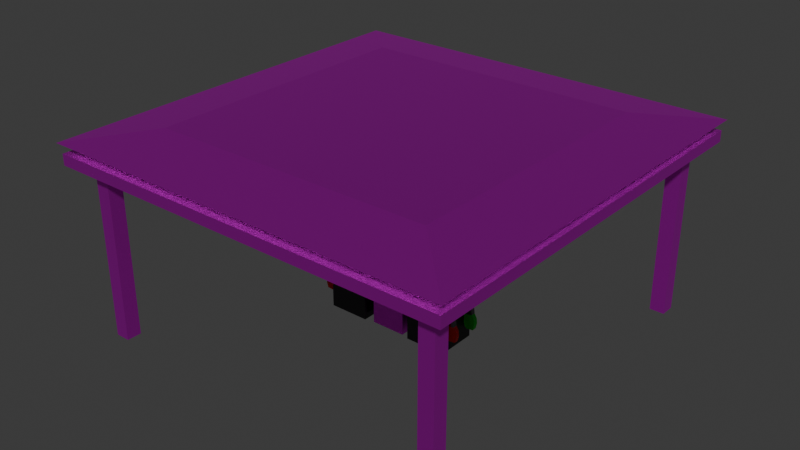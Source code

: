# Source: Gasolinera.blend  (saved by Blender 4.0.36; exported with 4.5.12 LTS)
import bpy
from mathutils import Matrix  # noqa: F401  (used for matrix-valued properties, if any)

bpy.ops.wm.read_factory_settings(use_empty=True)
scene = bpy.context.scene
scene.name = 'Scene'

# ---- collections
col_collection = bpy.data.collections.new('Collection'); scene.collection.children.link(col_collection)

# ---- images (referenced by path relative to the original .blend; pixels are not part of the script)
import os
ASSET_DIR = os.environ.get("B2B_ASSET_DIR", "")  # directory of the original .blend (textures are referenced by path, not embedded)
HERE = os.path.dirname(os.path.abspath(__file__))  # packed textures are extracted next to this script under _unpacked/

def load_image(name, relpath, width, height, colorspace="sRGB"):
    """Load a texture the original file referenced (path relative to the .blend, or extracted next to this script)."""
    p = next((c for c in (os.path.join(HERE, relpath), os.path.join(ASSET_DIR, relpath)) if relpath and os.path.exists(c)), "")
    if p:
        img = bpy.data.images.load(p, check_existing=True)
        img.name = name
    else:  # same state as the original file: an image datablock whose file is absent (Cycles renders it pink)
        img = bpy.data.images.new(name, width, height)
        img.source = "FILE"
        img.filepath = "//" + (relpath or name)
    img.colorspace_settings.name = colorspace
    return img
img_metal046a_1k_png_color_png = load_image('Metal046A_1K-PNG_Color.png', 'Metal046A_1K-PNG_Color.png', 1024, 1024, 'sRGB')

# ---- materials (node trees are filled in below, after node groups)
mat_base = bpy.data.materials.new('Base')
mat_base.use_transparent_shadow = False
mat_secundario = bpy.data.materials.new('Secundario')
mat_secundario.use_transparent_shadow = False
mat_premium = bpy.data.materials.new('Premium')
mat_premium.use_transparent_shadow = False
mat_magna = bpy.data.materials.new('Magna')
mat_magna.use_transparent_shadow = False
mat_dispensador = bpy.data.materials.new('Dispensador')
mat_dispensador.use_transparent_shadow = False
mat_m_quina = bpy.data.materials.new('Máquina')
mat_m_quina.use_transparent_shadow = False
mat_m_quina_oscura = bpy.data.materials.new('Máquina oscura')
mat_m_quina_oscura.use_transparent_shadow = False

# ---- material node trees
mat_base.use_nodes = True; mat_base.node_tree.nodes.clear()
_N = mat_base.node_tree.nodes; _L = mat_base.node_tree.links
n0 = _N.new('ShaderNodeOutputMaterial'); n0.name = 'Material'; n0.location = (300, 300)
n1 = _N.new('ShaderNodeBsdfPrincipled'); n1.name = 'BSDF Principista'; n1.location = (10, 300)
n1.inputs[1].default_value = 1.0
n1.inputs[3].default_value = 1.45
n2 = _N.new('ShaderNodeTexImage'); n2.name = 'Imagen'; n2.location = (-270, 260)
n2.image = img_metal046a_1k_png_color_png
n3 = _N.new('ShaderNodeMapping'); n3.name = 'Mapeo'; n3.location = (-450, 260)
n4 = _N.new('ShaderNodeTexCoord'); n4.name = 'Coordenadas de texturizado'; n4.location = (-630, 260)
_L.new(n1.outputs[0], n0.inputs[0])
_L.new(n2.outputs[0], n1.inputs[0])
_L.new(n3.outputs[0], n2.inputs[0])
_L.new(n4.outputs[2], n3.inputs[0])
n0.is_active_output = True
mat_secundario.use_nodes = True; mat_secundario.node_tree.nodes.clear()
_N = mat_secundario.node_tree.nodes; _L = mat_secundario.node_tree.links
n0 = _N.new('ShaderNodeOutputMaterial'); n0.name = 'Material'; n0.location = (300, 300)
n1 = _N.new('ShaderNodeBsdfPrincipled'); n1.name = 'BSDF Principista'; n1.location = (10, 300)
n1.inputs[1].default_value = 1.0
n1.inputs[3].default_value = 1.45
n2 = _N.new('ShaderNodeTexImage'); n2.name = 'Imagen'; n2.location = (-270, 260)
n2.image = img_metal046a_1k_png_color_png
n3 = _N.new('ShaderNodeMapping'); n3.name = 'Mapeo'; n3.location = (-450, 260)
n4 = _N.new('ShaderNodeTexCoord'); n4.name = 'Coordenadas de texturizado'; n4.location = (-630, 260)
_L.new(n1.outputs[0], n0.inputs[0])
_L.new(n2.outputs[0], n1.inputs[0])
_L.new(n3.outputs[0], n2.inputs[0])
_L.new(n4.outputs[2], n3.inputs[0])
n0.is_active_output = True
mat_premium.use_nodes = True; mat_premium.node_tree.nodes.clear()
_N = mat_premium.node_tree.nodes; _L = mat_premium.node_tree.links
n0 = _N.new('ShaderNodeBsdfPrincipled'); n0.name = 'BSDF Principista'; n0.location = (10, 300)
n0.inputs[0].default_value = (0.8002, 0.0, 0.00095, 1.0)
n0.inputs[3].default_value = 1.45
n1 = _N.new('ShaderNodeOutputMaterial'); n1.name = 'Material'; n1.location = (300, 300)
_L.new(n0.outputs[0], n1.inputs[0])
n1.is_active_output = True
mat_magna.use_nodes = True; mat_magna.node_tree.nodes.clear()
_N = mat_magna.node_tree.nodes; _L = mat_magna.node_tree.links
n0 = _N.new('ShaderNodeBsdfPrincipled'); n0.name = 'BSDF Principista'; n0.location = (10, 300)
n0.inputs[0].default_value = (0.0, 0.8003, 0.002756, 1.0)
n0.inputs[3].default_value = 1.45
n1 = _N.new('ShaderNodeOutputMaterial'); n1.name = 'Material'; n1.location = (300, 300)
_L.new(n0.outputs[0], n1.inputs[0])
n1.is_active_output = True
mat_dispensador.use_nodes = True; mat_dispensador.node_tree.nodes.clear()
_N = mat_dispensador.node_tree.nodes; _L = mat_dispensador.node_tree.links
n0 = _N.new('ShaderNodeBsdfPrincipled'); n0.name = 'BSDF Principista'; n0.location = (10, 300)
n0.inputs[0].default_value = (0.1652, 0.1652, 0.1652, 1.0)
n0.inputs[1].default_value = 0.5507
n0.inputs[3].default_value = 1.45
n1 = _N.new('ShaderNodeOutputMaterial'); n1.name = 'Material'; n1.location = (300, 300)
_L.new(n0.outputs[0], n1.inputs[0])
n1.is_active_output = True
mat_m_quina.use_nodes = True; mat_m_quina.node_tree.nodes.clear()
_N = mat_m_quina.node_tree.nodes; _L = mat_m_quina.node_tree.links
n0 = _N.new('ShaderNodeBsdfPrincipled'); n0.name = 'BSDF Principista'; n0.location = (10, 300)
n0.inputs[0].default_value = (0.06827, 0.06827, 0.06827, 1.0)
n0.inputs[1].default_value = 1.0
n0.inputs[3].default_value = 1.45
n1 = _N.new('ShaderNodeOutputMaterial'); n1.name = 'Material'; n1.location = (300, 300)
_L.new(n0.outputs[0], n1.inputs[0])
n1.is_active_output = True
mat_m_quina_oscura.use_nodes = True; mat_m_quina_oscura.node_tree.nodes.clear()
_N = mat_m_quina_oscura.node_tree.nodes; _L = mat_m_quina_oscura.node_tree.links
n0 = _N.new('ShaderNodeBsdfPrincipled'); n0.name = 'BSDF Principista'; n0.location = (10, 300)
n0.inputs[0].default_value = (0.0, 0.0, 0.0, 1.0)
n0.inputs[3].default_value = 1.45
n1 = _N.new('ShaderNodeOutputMaterial'); n1.name = 'Material'; n1.location = (300, 300)
_L.new(n0.outputs[0], n1.inputs[0])
n1.is_active_output = True

# ---- world
world_world = bpy.data.worlds.new('World'); scene.world = world_world
world_world.use_nodes = True; world_world.node_tree.nodes.clear()
_N = world_world.node_tree.nodes; _L = world_world.node_tree.links
n0 = _N.new('ShaderNodeOutputWorld'); n0.name = 'World Output'; n0.location = (300, 300)
n1 = _N.new('ShaderNodeBackground'); n1.name = 'Background'; n1.location = (10, 300)
n1.inputs[0].default_value = (0.05088, 0.05088, 0.05088, 1.0)
_L.new(n1.outputs[0], n0.inputs[0])
n0.is_active_output = True
world_world.color = (0.05088, 0.05088, 0.05088)
world_world.use_sun_shadow = False
world_world.sun_shadow_jitter_overblur = 0.0

# ---- meshes
me_cubo = bpy.data.meshes.new('Cubo')
me_cubo.from_pydata([(-0.9116, -0.9116, -1.0), (-0.9104, -0.9104, 1.0), (-0.9116, 0.9116, -1.0), (-0.9104, 0.9104, 1.0), (0.9116, -0.9116, -1.0), (0.9104, -0.9104, 1.0), (0.9116, 0.9116, -1.0), (0.9104, 0.9104, 1.0), (-1.0, -1.0, 1.0), (-1.0, 1.0, 1.0), (1.0, 1.0, 1.0), (1.0, -1.0, 1.0), (-1.014, -1.014, 2.824), (-1.014, 1.014, 2.824), (1.014, 1.014, 2.824), (1.014, -1.014, 2.824), (-0.6956, -0.6956, 4.703), (-0.6956, 0.6956, 4.703), (0.6956, 0.6956, 4.703), (0.6956, -0.6956, 4.703), (-0.9116, 0.8384, -1.0), (-1.0, 0.5, -1.0), (-1.0, 0.25, -1.0), (-1.0, 0.0, -1.0), (-1.0, -0.25, -1.0), (-1.0, -0.5, -1.0), (-0.9116, -0.8384, -1.0), (-1.0, -0.75, 1.0), (-1.0, -0.5, 1.0), (-1.0, -0.25, 1.0), (-1.0, 0.0, 1.0), (-1.0, 0.25, 1.0), (-1.0, 0.5, 1.0), (-1.0, 0.75, 1.0), (0.9116, -0.8384, -1.0), (1.0, -0.5, -1.0), (1.0, -0.25, -1.0), (1.0, 0.0, -1.0), (1.0, 0.25, -1.0), (1.0, 0.5, -1.0), (0.9116, 0.8384, -1.0), (1.0, 0.75, 1.0), (1.0, 0.5, 1.0), (1.0, 0.25, 1.0), (1.0, 0.0, 1.0), (1.0, -0.25, 1.0), (1.0, -0.5, 1.0), (1.0, -0.75, 1.0), (-0.9104, -0.6828, 1.0), (-0.9104, -0.4552, 1.0), (-0.9104, -0.2276, 1.0), (-0.9104, 0.0, 1.0), (-0.9104, 0.2276, 1.0), (-0.9104, 0.4552, 1.0), (-0.9104, 0.6828, 1.0), (0.9104, 0.6828, 1.0), (0.9104, 0.4552, 1.0), (0.9104, 0.2276, 1.0), (0.9104, 0.0, 1.0), (0.9104, -0.2276, 1.0), (0.9104, -0.4552, 1.0), (0.9104, -0.6828, 1.0), (-1.014, -0.7607, 2.824), (-1.014, -0.5072, 2.824), (-1.014, -0.2536, 2.824), (-1.014, 0.0, 2.824), (-1.014, 0.2536, 2.824), (-1.014, 0.5072, 2.824), (-1.014, 0.7607, 2.824), (1.014, 0.7607, 2.824), (1.014, 0.5072, 2.824), (1.014, 0.2536, 2.824), (1.014, 0.0, 2.824), (1.014, -0.2536, 2.824), (1.014, -0.5072, 2.824), (1.014, -0.7607, 2.824), (-0.6956, -0.5217, 4.703), (-0.6956, -0.3478, 4.703), (-0.6956, -0.1739, 4.703), (-0.6956, 0.0, 4.703), (-0.6956, 0.1739, 4.703), (-0.6956, 0.3478, 4.703), (-0.6956, 0.5217, 4.703), (0.6956, 0.5217, 4.703), (0.6956, 0.3478, 4.703), (0.6956, 0.1739, 4.703), (0.6956, 0.0, 4.703), (0.6956, -0.1739, 4.703), (0.6956, -0.3478, 4.703), (0.6956, -0.5217, 4.703), (0.8384, 0.9116, -1.0), (0.5, 1.0, -1.0), (0.25, 1.0, -1.0), (0.0, 1.0, -1.0), (-0.25, 1.0, -1.0), (-0.5, 1.0, -1.0), (-0.8384, 0.9116, -1.0), (-0.75, 1.0, 1.0), (-0.5, 1.0, 1.0), (-0.25, 1.0, 1.0), (0.0, 1.0, 1.0), (0.25, 1.0, 1.0), (0.5, 1.0, 1.0), (0.75, 1.0, 1.0), (-0.8384, -0.9116, -1.0), (-0.5, -1.0, -1.0), (-0.25, -1.0, -1.0), (0.0, -1.0, -1.0), (0.25, -1.0, -1.0), (0.5, -1.0, -1.0), (0.8384, -0.9116, -1.0), (0.75, -1.0, 1.0), (0.5, -1.0, 1.0), (0.25, -1.0, 1.0), (0.0, -1.0, 1.0), (-0.25, -1.0, 1.0), (-0.5, -1.0, 1.0), (-0.75, -1.0, 1.0), (-0.6828, 0.9104, 1.0), (-0.4552, 0.9104, 1.0), (-0.2276, 0.9104, 1.0), (0.0, 0.9104, 1.0), (0.2276, 0.9104, 1.0), (0.4552, 0.9104, 1.0), (0.6828, 0.9104, 1.0), (0.6828, -0.9104, 1.0), (0.4552, -0.9104, 1.0), (0.2276, -0.9104, 1.0), (0.0, -0.9104, 1.0), (-0.2276, -0.9104, 1.0), (-0.4552, -0.9104, 1.0), (-0.6828, -0.9104, 1.0), (-0.7607, 1.014, 2.824), (-0.5072, 1.014, 2.824), (-0.2536, 1.014, 2.824), (0.0, 1.014, 2.824), (0.2536, 1.014, 2.824), (0.5072, 1.014, 2.824), (0.7607, 1.014, 2.824), (0.7607, -1.014, 2.824), (0.5072, -1.014, 2.824), (0.2536, -1.014, 2.824), (0.0, -1.014, 2.824), (-0.2536, -1.014, 2.824), (-0.5072, -1.014, 2.824), (-0.7607, -1.014, 2.824), (-0.5217, 0.6956, 4.703), (-0.3478, 0.6956, 4.703), (-0.1739, 0.6956, 4.703), (0.0, 0.6956, 4.703), (0.1739, 0.6956, 4.703), (0.3478, 0.6956, 4.703), (0.5217, 0.6956, 4.703), (0.5217, -0.6956, 4.703), (0.3478, -0.6956, 4.703), (0.1739, -0.6956, 4.703), (0.0, -0.6956, 4.703), (-0.1739, -0.6956, 4.703), (-0.3478, -0.6956, 4.703), (-0.5217, -0.6956, 4.703), (-0.5217, 0.5217, 4.703), (-0.3478, 0.5217, 4.703), (-0.1739, 0.5217, 4.703), (0.0, 0.5217, 4.703), (0.1739, 0.5217, 4.703), (0.3478, 0.5217, 4.703), (0.5217, 0.5217, 4.703), (-0.5217, 0.3478, 4.703), (-0.3478, 0.3478, 4.703), (-0.1739, 0.3478, 4.703), (0.0, 0.3478, 4.703), (0.1739, 0.3478, 4.703), (0.3478, 0.3478, 4.703), (0.5217, 0.3478, 4.703), (-0.5217, 0.1739, 4.703), (-0.3478, 0.1739, 4.703), (-0.1739, 0.1739, 4.703), (0.0, 0.1739, 4.703), (0.1739, 0.1739, 4.703), (0.3478, 0.1739, 4.703), (0.5217, 0.1739, 4.703), (-0.5217, 0.0, 4.703), (-0.3478, 0.0, 4.703), (-0.1739, 0.0, 4.703), (0.0, 0.0, 4.703), (0.1739, 0.0, 4.703), (0.3478, 0.0, 4.703), (0.5217, 0.0, 4.703), (-0.5217, -0.1739, 4.703), (-0.3478, -0.1739, 4.703), (-0.1739, -0.1739, 4.703), (0.0, -0.1739, 4.703), (0.1739, -0.1739, 4.703), (0.3478, -0.1739, 4.703), (0.5217, -0.1739, 4.703), (-0.5217, -0.3478, 4.703), (-0.3478, -0.3478, 4.703), (-0.1739, -0.3478, 4.703), (0.0, -0.3478, 4.703), (0.1739, -0.3478, 4.703), (0.3478, -0.3478, 4.703), (0.5217, -0.3478, 4.703), (-0.5217, -0.5217, 4.703), (-0.3478, -0.5217, 4.703), (-0.1739, -0.5217, 4.703), (0.0, -0.5217, 4.703), (0.1739, -0.5217, 4.703), (0.3478, -0.5217, 4.703), (0.5217, -0.5217, 4.703), (0.8384, 0.8384, -1.0), (0.5, 0.75, -1.0), (0.25, 0.75, -1.0), (0.0, 0.75, -1.0), (-0.25, 0.75, -1.0), (-0.5, 0.75, -1.0), (-0.8384, 0.8384, -1.0), (0.75, 0.5, -1.0), (0.5, 0.5, -1.0), (0.25, 0.5, -1.0), (0.0, 0.5, -1.0), (-0.25, 0.5, -1.0), (-0.5, 0.5, -1.0), (-0.75, 0.5, -1.0), (0.75, 0.25, -1.0), (0.5, 0.25, -1.0), (0.08586, 0.08586, -1.0), (0.0, 0.08586, -1.0), (-0.08586, 0.08586, -1.0), (-0.5, 0.25, -1.0), (-0.75, 0.25, -1.0), (0.75, 0.0, -1.0), (0.5, 0.0, -1.0), (0.08586, 0.0, -1.0), (-0.25, 0.0, -1.0), (-0.5, 0.0, -1.0), (-0.75, 0.0, -1.0), (0.75, -0.25, -1.0), (0.5, -0.25, -1.0), (0.08586, -0.08586, -1.0), (0.0, -0.08586, -1.0), (-0.08586, -0.08586, -1.0), (-0.5, -0.25, -1.0), (-0.75, -0.25, -1.0), (0.75, -0.5, -1.0), (0.5, -0.5, -1.0), (0.25, -0.5, -1.0), (0.0, -0.5, -1.0), (-0.25, -0.5, -1.0), (-0.5, -0.5, -1.0), (-0.75, -0.5, -1.0), (0.8384, -0.8384, -1.0), (0.5, -0.75, -1.0), (0.25, -0.75, -1.0), (0.0, -0.75, -1.0), (-0.25, -0.75, -1.0), (-0.5, -0.75, -1.0), (-0.8384, -0.8384, -1.0), (-1.0, -0.75, -1.0), (-1.0, -1.0, -1.0), (-0.75, 1.0, -1.0), (-1.0, 1.0, -1.0), (1.0, 0.75, -1.0), (1.0, 1.0, -1.0), (0.75, -1.0, -1.0), (1.0, -1.0, -1.0), (-1.0, 0.75, -1.0), (1.0, -0.75, -1.0), (-0.75, 0.75, -1.0), (-0.75, -0.75, -1.0), (0.75, 1.0, -1.0), (-0.75, -1.0, -1.0), (0.75, 0.75, -1.0), (0.75, -0.75, -1.0), (-0.9116, -0.8384, -32.33), (-0.9116, -0.9116, -32.33), (-0.8384, 0.9116, -32.33), (-0.9116, 0.9116, -32.33), (0.9116, 0.8384, -32.33), (0.9116, 0.9116, -32.33), (0.8384, -0.9116, -32.33), (0.9116, -0.9116, -32.33), (-0.9116, 0.8384, -32.33), (0.9116, -0.8384, -32.33), (-0.8384, 0.8384, -32.33), (-0.8384, -0.8384, -32.33), (0.8384, 0.9116, -32.33), (-0.8384, -0.9116, -32.33), (0.8384, 0.8384, -32.33), (0.8384, -0.8384, -32.33), (0.25, 0.25, -1.0), (0.0, 0.25, -1.0), (-0.25, 0.25, -1.0), (0.25, -0.25, -1.0), (0.0, -0.25, -1.0), (-0.25, -0.25, -1.0), (-0.08586, 0.0, -1.0), (0.25, 0.0, -1.0), (0.08586, 0.0, -32.29), (0.0, 0.0, -32.29), (-0.08586, 0.0, -32.29), (0.0, -0.08586, -32.29), (0.0, 0.08586, -32.29), (0.08586, 0.08586, -32.29), (-0.08586, 0.08586, -32.29), (0.08586, -0.08586, -32.29), (-0.08586, -0.08586, -32.29), (0.326, -0.1, -32.16), (0.2836, -0.08883, -18.02), (0.126, -0.08464, -31.03), (0.126, -0.08464, -18.49), (0.326, 0.1, -32.16), (0.2836, 0.08883, -18.02), (0.126, 0.08464, -31.03), (0.126, 0.08464, -18.49), (0.3195, -0.08883, -21.69), (0.126, -0.08464, -22.36), (0.126, 0.08464, -22.36), (0.3195, 0.08883, -21.69), (0.326, -0.1, -22.36), (0.2771, -0.1, -17.35), (0.2771, 0.1, -17.35), (0.326, 0.1, -22.36), (0.2988, -0.08883, -21.97), (0.263, -0.08883, -18.3), (0.263, 0.08883, -18.3), (0.2988, 0.08883, -21.97), (0.126, -0.08464, -23.25), (0.126, -0.08464, -26.51), (0.126, 0.08464, -23.25), (0.126, 0.08464, -26.51), (0.326, 0.09195, -23.84), (0.326, 0.09195, -25.92), (0.326, -0.09195, -25.92), (0.326, -0.09195, -23.84), (0.126, 0.03333, -31.03), (0.126, -0.03333, -31.03), (0.126, -0.03333, -18.49), (0.126, 0.03333, -18.49), (0.326, -0.03333, -32.16), (0.326, 0.03333, -32.16), (0.2771, 0.03333, -17.35), (0.2771, -0.03333, -17.35), (0.326, 0.03333, -22.36), (0.326, -0.03333, -22.36), (0.2836, 0.02961, -18.02), (0.2836, -0.02961, -18.02), (0.3195, 0.02961, -21.69), (0.3195, -0.02961, -21.69), (0.263, 0.02961, -18.3), (0.263, -0.02961, -18.3), (0.2988, 0.02961, -21.97), (0.2988, -0.02961, -21.97), (0.326, 0.04138, -25.92), (0.326, -0.04138, -25.92), (0.326, 0.04138, -23.84), (0.326, -0.04138, -23.84), (0.326, 0.1, -23.25), (0.326, 0.1, -26.51), (0.326, -0.1, -26.51), (0.326, -0.1, -23.25), (0.326, -0.03333, -26.51), (0.326, -0.03333, -23.25), (0.326, 0.03333, -26.51), (0.326, 0.03333, -23.25), (0.313, 0.09195, -23.84), (0.313, 0.09195, -25.92), (0.313, -0.09195, -25.92), (0.313, -0.09195, -23.84), (0.313, -0.04138, -25.92), (0.313, -0.04138, -23.84), (0.313, 0.04138, -25.92), (0.313, 0.04138, -23.84), (0.126, -0.1, -26.51), (0.126, -0.1, -32.16), (0.126, -0.03333, -32.16), (0.126, 0.03333, -17.35), (0.126, 0.1, -17.35), (0.126, 0.1, -26.51), (0.126, 0.1, -32.16), (0.126, -0.1, -17.35), (0.126, -0.1, -22.36), (0.126, 0.1, -22.36), (0.126, -0.1, -23.25), (0.126, 0.1, -23.25), (0.126, 0.03333, -32.16), (0.126, -0.03333, -17.35), (0.1597, 0.03333, -22.36), (0.1597, 0.08464, -22.36), (0.1597, 0.03333, -26.51), (0.1597, 0.08464, -26.51), (0.1597, 0.03333, -23.25), (0.1597, 0.08464, -23.25), (0.1597, -0.08464, -22.36), (0.1597, -0.03333, -22.36), (0.1597, -0.08464, -26.51), (0.1597, -0.03333, -26.51), (0.1597, -0.08464, -23.25), (0.1597, -0.03333, -23.25), (0.1597, -0.03333, -31.03), (0.1597, 0.03333, -31.03), (0.1597, -0.03333, -18.49), (0.1597, 0.03333, -18.49), (0.1597, -0.08464, -31.03), (0.1597, 0.08464, -18.49), (0.1597, 0.08464, -31.03), (0.1597, -0.08464, -18.49), (0.3345, -0.08008, -29.45), (0.3203, -0.0787, -27.88), (0.3341, -0.05726, -29.44), (0.3199, -0.05588, -27.88), (0.3743, -0.07592, -29.65), (0.3664, -0.07629, -26.87), (0.3739, -0.0531, -29.64), (0.366, -0.05347, -26.87), (0.3613, -0.05332, -29.69), (0.3488, -0.05355, -29.74), (0.3428, -0.05468, -29.7), (0.3284, -0.05413, -27.01), (0.3409, -0.05391, -26.96), (0.3535, -0.05369, -26.91), (0.3432, -0.0775, -29.7), (0.3492, -0.07636, -29.74), (0.3617, -0.07614, -29.69), (0.3539, -0.07651, -26.92), (0.3413, -0.07673, -26.97), (0.3288, -0.07695, -27.01), (0.3511, -0.05382, -25.82), (0.3615, -0.05366, -25.55), (0.3619, -0.07648, -25.55), (0.3515, -0.07664, -25.82), (0.3392, -0.05409, -25.16), (0.3471, -0.05398, -24.8), (0.3475, -0.0768, -24.8), (0.3397, -0.07691, -25.17), (0.3169, -0.05454, -24.49), (0.3216, -0.05449, -24.06), (0.3221, -0.07731, -24.06), (0.3173, -0.07736, -24.49), (0.3293, -0.07965, -28.92), (0.3255, -0.07902, -28.42), (0.3251, -0.0562, -28.42), (0.3289, -0.05683, -28.91), (0.376, -0.05058, -27.74), (0.3787, -0.05046, -28.66), (0.3765, -0.0734, -27.74), (0.3791, -0.07328, -28.67), (0.3565, -0.07639, -27.84), (0.3591, -0.07627, -28.77), (0.344, -0.07661, -27.89), (0.3466, -0.07649, -28.82), (0.3314, -0.07683, -27.94), (0.3341, -0.07671, -28.87), (0.331, -0.05401, -27.94), (0.3337, -0.05389, -28.86), (0.3436, -0.05379, -27.89), (0.3462, -0.05367, -28.81), (0.3561, -0.05357, -27.84), (0.3587, -0.05345, -28.77), (0.3565, -0.07639, -27.84), (0.3591, -0.07627, -28.77), (0.344, -0.07661, -27.89), (0.3466, -0.07649, -28.82), (0.3345, 0.05277, -29.45), (0.3203, 0.05415, -27.88), (0.3341, 0.07559, -29.44), (0.3199, 0.07697, -27.88), (0.3743, 0.05692, -29.65), (0.3664, 0.05656, -26.87), (0.3739, 0.07974, -29.64), (0.366, 0.07938, -26.87), (0.3613, 0.07952, -29.69), (0.3488, 0.0793, -29.74), (0.3428, 0.07817, -29.7), (0.3284, 0.07872, -27.01), (0.3409, 0.07894, -26.96), (0.3535, 0.07916, -26.91), (0.3432, 0.05535, -29.7), (0.3492, 0.05648, -29.74), (0.3617, 0.0567, -29.69), (0.3539, 0.05634, -26.92), (0.3413, 0.05612, -26.97), (0.3288, 0.0559, -27.01), (0.3511, 0.07903, -25.82), (0.3615, 0.07919, -25.55), (0.3619, 0.05637, -25.55), (0.3515, 0.05621, -25.82), (0.3392, 0.07876, -25.16), (0.3471, 0.07887, -24.8), (0.3475, 0.05605, -24.8), (0.3397, 0.05594, -25.17), (0.3169, 0.0783, -24.49), (0.3216, 0.07836, -24.06), (0.3221, 0.05554, -24.06), (0.3173, 0.05549, -24.49), (0.3293, 0.0532, -28.92), (0.3255, 0.05382, -28.42), (0.3251, 0.07664, -28.42), (0.3289, 0.07602, -28.91), (0.376, 0.08227, -27.74), (0.3787, 0.08239, -28.66), (0.3765, 0.05945, -27.74), (0.3791, 0.05957, -28.67), (0.3565, 0.05646, -27.84), (0.3591, 0.05658, -28.77), (0.344, 0.05624, -27.89), (0.3466, 0.05636, -28.82), (0.3314, 0.05602, -27.94), (0.3341, 0.05614, -28.87), (0.331, 0.07884, -27.94), (0.3337, 0.07896, -28.86), (0.3436, 0.07906, -27.89), (0.3462, 0.07918, -28.81), (0.3561, 0.07928, -27.84), (0.3587, 0.0794, -28.77), (0.3565, 0.05646, -27.84), (0.3591, 0.05658, -28.77), (0.344, 0.05624, -27.89), (0.3466, 0.05636, -28.82), (-0.3271, 0.1, -32.16), (-0.2847, 0.08883, -18.02), (-0.1271, 0.08464, -31.03), (-0.1271, 0.08464, -18.49), (-0.3271, -0.1, -32.16), (-0.2847, -0.08883, -18.02), (-0.1271, -0.08464, -31.03), (-0.1271, -0.08464, -18.49), (-0.3206, 0.08883, -21.69), (-0.1271, 0.08464, -22.36), (-0.1271, -0.08464, -22.36), (-0.3206, -0.08883, -21.69), (-0.3271, 0.1, -22.36), (-0.2782, 0.1, -17.35), (-0.2782, -0.1, -17.35), (-0.3271, -0.1, -22.36), (-0.2999, 0.08883, -21.97), (-0.2641, 0.08883, -18.3), (-0.2641, -0.08883, -18.3), (-0.2999, -0.08883, -21.97), (-0.1271, 0.08464, -23.25), (-0.1271, 0.08464, -26.51), (-0.1271, -0.08464, -23.25), (-0.1271, -0.08464, -26.51), (-0.3271, -0.09195, -23.84), (-0.3271, -0.09195, -25.92), (-0.3271, 0.09195, -25.92), (-0.3271, 0.09195, -23.84), (-0.1271, -0.03333, -31.03), (-0.1271, 0.03333, -31.03), (-0.1271, 0.03333, -18.49), (-0.1271, -0.03333, -18.49), (-0.3271, 0.03333, -32.16), (-0.3271, -0.03333, -32.16), (-0.2782, -0.03333, -17.35), (-0.2782, 0.03333, -17.35), (-0.3271, -0.03333, -22.36), (-0.3271, 0.03333, -22.36), (-0.2847, -0.02961, -18.02), (-0.2847, 0.02961, -18.02), (-0.3206, -0.02961, -21.69), (-0.3206, 0.02961, -21.69), (-0.2641, -0.02961, -18.3), (-0.2641, 0.02961, -18.3), (-0.2999, -0.02961, -21.97), (-0.2999, 0.02961, -21.97), (-0.3271, -0.04138, -25.92), (-0.3271, 0.04138, -25.92), (-0.3271, -0.04138, -23.84), (-0.3271, 0.04138, -23.84), (-0.3271, -0.1, -23.25), (-0.3271, -0.1, -26.51), (-0.3271, 0.1, -26.51), (-0.3271, 0.1, -23.25), (-0.3271, 0.03333, -26.51), (-0.3271, 0.03333, -23.25), (-0.3271, -0.03333, -26.51), (-0.3271, -0.03333, -23.25), (-0.3141, -0.09195, -23.84), (-0.3141, -0.09195, -25.92), (-0.3141, 0.09195, -25.92), (-0.3141, 0.09195, -23.84), (-0.3141, 0.04138, -25.92), (-0.3141, 0.04138, -23.84), (-0.3141, -0.04138, -25.92), (-0.3141, -0.04138, -23.84), (-0.1271, 0.1, -26.51), (-0.1271, 0.1, -32.16), (-0.1271, 0.03333, -32.16), (-0.1271, -0.03333, -17.35), (-0.1271, -0.1, -17.35), (-0.1271, -0.1, -26.51), (-0.1271, -0.1, -32.16), (-0.1271, 0.1, -17.35), (-0.1271, 0.1, -22.36), (-0.1271, -0.1, -22.36), (-0.1271, 0.1, -23.25), (-0.1271, -0.1, -23.25), (-0.1271, -0.03333, -32.16), (-0.1271, 0.03333, -17.35), (-0.1608, -0.03333, -22.36), (-0.1608, -0.08464, -22.36), (-0.1608, -0.03333, -26.51), (-0.1608, -0.08464, -26.51), (-0.1608, -0.03333, -23.25), (-0.1608, -0.08464, -23.25), (-0.1608, 0.08464, -22.36), (-0.1608, 0.03333, -22.36), (-0.1608, 0.08464, -26.51), (-0.1608, 0.03333, -26.51), (-0.1608, 0.08464, -23.25), (-0.1608, 0.03333, -23.25), (-0.1608, 0.03333, -31.03), (-0.1608, -0.03333, -31.03), (-0.1608, 0.03333, -18.49), (-0.1608, -0.03333, -18.49), (-0.1608, 0.08464, -31.03), (-0.1608, -0.08464, -18.49), (-0.1608, -0.08464, -31.03), (-0.1608, 0.08464, -18.49), (-0.3394, 0.08358, -29.45), (-0.3252, 0.08196, -27.88), (-0.3394, 0.06076, -29.44), (-0.3252, 0.05914, -27.88), (-0.3792, 0.08013, -29.65), (-0.3714, 0.08036, -26.87), (-0.3792, 0.05731, -29.64), (-0.3714, 0.05754, -26.87), (-0.3667, 0.05731, -29.69), (-0.3542, 0.05731, -29.74), (-0.3481, 0.05834, -29.7), (-0.3338, 0.05754, -27.01), (-0.3463, 0.05754, -26.96), (-0.3588, 0.05754, -26.91), (-0.3481, 0.08116, -29.7), (-0.3542, 0.08013, -29.74), (-0.3667, 0.08013, -29.69), (-0.3588, 0.08036, -26.92), (-0.3463, 0.08036, -26.97), (-0.3338, 0.08036, -27.01), (-0.3565, 0.05763, -25.82), (-0.3669, 0.05764, -25.55), (-0.3669, 0.08047, -25.55), (-0.3565, 0.08045, -25.82), (-0.3446, 0.05768, -25.16), (-0.3525, 0.05771, -24.8), (-0.3525, 0.08053, -24.8), (-0.3446, 0.08051, -25.17), (-0.3222, 0.05775, -24.49), (-0.327, 0.05778, -24.06), (-0.327, 0.0806, -24.06), (-0.3222, 0.08057, -24.49), (-0.3342, 0.08306, -28.92), (-0.3304, 0.08237, -28.42), (-0.3304, 0.05955, -28.42), (-0.3342, 0.06024, -28.91), (-0.3815, 0.05482, -27.74), (-0.3841, 0.05475, -28.66), (-0.3815, 0.07765, -27.74), (-0.3841, 0.07757, -28.67), (-0.3615, 0.08028, -27.84), (-0.3641, 0.08021, -28.77), (-0.3489, 0.08028, -27.89), (-0.3516, 0.08021, -28.82), (-0.3364, 0.08028, -27.94), (-0.339, 0.08021, -28.87), (-0.3364, 0.05746, -27.94), (-0.339, 0.05738, -28.86), (-0.3489, 0.05746, -27.89), (-0.3516, 0.05738, -28.81), (-0.3615, 0.05746, -27.84), (-0.3641, 0.05738, -28.77), (-0.3615, 0.08028, -27.84), (-0.3641, 0.08021, -28.77), (-0.3489, 0.08028, -27.89), (-0.3516, 0.08021, -28.82), (-0.3417, -0.04924, -29.45), (-0.3276, -0.05087, -27.88), (-0.3417, -0.07207, -29.44), (-0.3276, -0.07369, -27.88), (-0.3816, -0.0527, -29.65), (-0.3737, -0.05247, -26.87), (-0.3816, -0.07552, -29.64), (-0.3737, -0.07529, -26.87), (-0.369, -0.07552, -29.69), (-0.3565, -0.07552, -29.74), (-0.3505, -0.07449, -29.7), (-0.3361, -0.07529, -27.01), (-0.3486, -0.07529, -26.96), (-0.3612, -0.07529, -26.91), (-0.3505, -0.05167, -29.7), (-0.3565, -0.0527, -29.74), (-0.369, -0.0527, -29.69), (-0.3612, -0.05247, -26.92), (-0.3486, -0.05247, -26.97), (-0.3361, -0.05247, -27.01), (-0.3588, -0.0752, -25.82), (-0.3692, -0.07518, -25.55), (-0.3692, -0.05236, -25.55), (-0.3588, -0.05238, -25.82), (-0.3469, -0.07514, -25.16), (-0.3548, -0.07512, -24.8), (-0.3548, -0.05229, -24.8), (-0.3469, -0.05232, -25.17), (-0.3246, -0.07508, -24.49), (-0.3293, -0.07505, -24.06), (-0.3293, -0.05223, -24.06), (-0.3246, -0.05226, -24.49), (-0.3365, -0.04977, -28.92), (-0.3327, -0.05045, -28.42), (-0.3327, -0.07328, -28.42), (-0.3365, -0.07259, -28.91), (-0.3838, -0.078, -27.74), (-0.3864, -0.07808, -28.66), (-0.3838, -0.05518, -27.74), (-0.3864, -0.05526, -28.67), (-0.3638, -0.05254, -27.84), (-0.3664, -0.05262, -28.77), (-0.3513, -0.05254, -27.89), (-0.3539, -0.05262, -28.82), (-0.3387, -0.05254, -27.94), (-0.3414, -0.05262, -28.87), (-0.3387, -0.07537, -27.94), (-0.3414, -0.07544, -28.86), (-0.3513, -0.07537, -27.89), (-0.3539, -0.07544, -28.81), (-0.3638, -0.07537, -27.84), (-0.3664, -0.07544, -28.77), (-0.3638, -0.05254, -27.84), (-0.3664, -0.05262, -28.77), (-0.3513, -0.05254, -27.89), (-0.3539, -0.05262, -28.82)], [], [(265, 33, 9, 260), (269, 103, 10, 262), (266, 47, 11, 264), (270, 117, 8, 258), (215, 20, 281, 283), (55, 7, 14, 69), (54, 3, 9, 33), (124, 7, 10, 103), (61, 5, 11, 47), (131, 1, 8, 117), (62, 12, 16, 76), (48, 1, 12, 62), (125, 5, 15, 139), (118, 3, 13, 132), (202, 76, 16, 159), (139, 15, 19, 153), (132, 13, 17, 146), (69, 14, 18, 83), (15, 75, 89, 19), (75, 74, 88, 89), (74, 73, 87, 88), (73, 72, 86, 87), (72, 71, 85, 86), (71, 70, 84, 85), (70, 69, 83, 84), (146, 17, 82, 160), (160, 82, 81, 167), (167, 81, 80, 174), (174, 80, 79, 181), (181, 79, 78, 188), (188, 78, 77, 195), (195, 77, 76, 202), (3, 54, 68, 13), (54, 53, 67, 68), (53, 52, 66, 67), (52, 51, 65, 66), (51, 50, 64, 65), (50, 49, 63, 64), (49, 48, 62, 63), (13, 68, 82, 17), (68, 67, 81, 82), (67, 66, 80, 81), (66, 65, 79, 80), (65, 64, 78, 79), (64, 63, 77, 78), (63, 62, 76, 77), (7, 55, 41, 10), (55, 56, 42, 41), (56, 57, 43, 42), (57, 58, 44, 43), (58, 59, 45, 44), (59, 60, 46, 45), (60, 61, 47, 46), (1, 48, 27, 8), (48, 49, 28, 27), (49, 50, 29, 28), (50, 51, 30, 29), (51, 52, 31, 30), (52, 53, 32, 31), (53, 54, 33, 32), (5, 61, 75, 15), (61, 60, 74, 75), (60, 59, 73, 74), (59, 58, 72, 73), (58, 57, 71, 72), (57, 56, 70, 71), (56, 55, 69, 70), (209, 90, 285, 287), (271, 261, 39, 216), (216, 39, 38, 223), (223, 38, 37, 230), (230, 37, 36, 236), (236, 36, 35, 243), (243, 35, 266, 272), (262, 10, 41, 261), (261, 41, 42, 39), (39, 42, 43, 38), (38, 43, 44, 37), (37, 44, 45, 36), (36, 45, 46, 35), (35, 46, 47, 266), (258, 8, 27, 257), (257, 27, 28, 25), (25, 28, 29, 24), (24, 29, 30, 23), (23, 30, 31, 22), (22, 31, 32, 21), (21, 32, 33, 265), (25, 249, 268, 257), (249, 248, 255, 268), (248, 247, 254, 255), (247, 246, 253, 254), (246, 245, 252, 253), (245, 244, 251, 252), (244, 243, 272, 251), (24, 242, 249, 25), (242, 241, 248, 249), (241, 294, 247, 248), (294, 293, 246, 247), (293, 292, 245, 246), (292, 237, 244, 245), (237, 236, 243, 244), (23, 235, 242, 24), (235, 234, 241, 242), (234, 233, 294, 241), (226, 225, 302, 301), (238, 239, 300, 304), (296, 231, 237, 292), (231, 230, 236, 237), (22, 229, 235, 23), (229, 228, 234, 235), (228, 291, 233, 234), (240, 295, 299, 305), (295, 227, 303, 299), (289, 224, 231, 296), (224, 223, 230, 231), (21, 222, 229, 22), (222, 221, 228, 229), (221, 220, 291, 228), (220, 219, 290, 291), (219, 218, 289, 290), (218, 217, 224, 289), (217, 216, 223, 224), (265, 267, 222, 21), (267, 214, 221, 222), (214, 213, 220, 221), (213, 212, 219, 220), (212, 211, 218, 219), (211, 210, 217, 218), (210, 271, 216, 217), (34, 4, 280, 282), (259, 95, 214, 267), (95, 94, 213, 214), (94, 93, 212, 213), (93, 92, 211, 212), (92, 91, 210, 211), (91, 269, 271, 210), (88, 201, 208, 89), (201, 200, 207, 208), (200, 199, 206, 207), (199, 198, 205, 206), (198, 197, 204, 205), (197, 196, 203, 204), (196, 195, 202, 203), (87, 194, 201, 88), (194, 193, 200, 201), (193, 192, 199, 200), (192, 191, 198, 199), (191, 190, 197, 198), (190, 189, 196, 197), (189, 188, 195, 196), (86, 187, 194, 87), (187, 186, 193, 194), (186, 185, 192, 193), (185, 184, 191, 192), (184, 183, 190, 191), (183, 182, 189, 190), (182, 181, 188, 189), (85, 180, 187, 86), (180, 179, 186, 187), (179, 178, 185, 186), (178, 177, 184, 185), (177, 176, 183, 184), (176, 175, 182, 183), (175, 174, 181, 182), (84, 173, 180, 85), (173, 172, 179, 180), (172, 171, 178, 179), (171, 170, 177, 178), (170, 169, 176, 177), (169, 168, 175, 176), (168, 167, 174, 175), (83, 166, 173, 84), (166, 165, 172, 173), (165, 164, 171, 172), (164, 163, 170, 171), (163, 162, 169, 170), (162, 161, 168, 169), (161, 160, 167, 168), (18, 152, 166, 83), (152, 151, 165, 166), (151, 150, 164, 165), (150, 149, 163, 164), (149, 148, 162, 163), (148, 147, 161, 162), (147, 146, 160, 161), (14, 138, 152, 18), (138, 137, 151, 152), (137, 136, 150, 151), (136, 135, 149, 150), (135, 134, 148, 149), (134, 133, 147, 148), (133, 132, 146, 147), (12, 145, 159, 16), (145, 144, 158, 159), (144, 143, 157, 158), (143, 142, 156, 157), (142, 141, 155, 156), (141, 140, 154, 155), (140, 139, 153, 154), (89, 208, 153, 19), (208, 207, 154, 153), (207, 206, 155, 154), (206, 205, 156, 155), (205, 204, 157, 156), (204, 203, 158, 157), (203, 202, 159, 158), (7, 124, 138, 14), (124, 123, 137, 138), (123, 122, 136, 137), (122, 121, 135, 136), (121, 120, 134, 135), (120, 119, 133, 134), (119, 118, 132, 133), (1, 131, 145, 12), (131, 130, 144, 145), (130, 129, 143, 144), (129, 128, 142, 143), (128, 127, 141, 142), (127, 126, 140, 141), (126, 125, 139, 140), (5, 125, 111, 11), (125, 126, 112, 111), (126, 127, 113, 112), (127, 128, 114, 113), (128, 129, 115, 114), (129, 130, 116, 115), (130, 131, 117, 116), (3, 118, 97, 9), (118, 119, 98, 97), (119, 120, 99, 98), (120, 121, 100, 99), (121, 122, 101, 100), (122, 123, 102, 101), (123, 124, 103, 102), (96, 215, 283, 275), (268, 255, 105, 270), (255, 254, 106, 105), (254, 253, 107, 106), (253, 252, 108, 107), (252, 251, 109, 108), (251, 272, 263, 109), (264, 11, 111, 263), (263, 111, 112, 109), (109, 112, 113, 108), (108, 113, 114, 107), (107, 114, 115, 106), (106, 115, 116, 105), (105, 116, 117, 270), (260, 9, 97, 259), (259, 97, 98, 95), (95, 98, 99, 94), (94, 99, 100, 93), (93, 100, 101, 92), (92, 101, 102, 91), (91, 102, 103, 269), (26, 0, 258, 257), (96, 2, 260, 259), (40, 6, 262, 261), (110, 4, 264, 263), (2, 20, 265, 260), (4, 34, 266, 264), (20, 215, 267, 265), (256, 26, 257, 268), (6, 90, 269, 262), (0, 104, 270, 258), (209, 40, 261, 271), (34, 250, 272, 266), (215, 96, 259, 267), (90, 209, 271, 269), (104, 256, 268, 270), (250, 110, 263, 272), (288, 282, 280, 279), (285, 278, 277, 287), (276, 275, 283, 281), (273, 284, 286, 274), (256, 104, 286, 284), (26, 256, 284, 273), (0, 26, 273, 274), (110, 250, 288, 279), (90, 6, 278, 285), (2, 96, 275, 276), (104, 0, 274, 286), (6, 40, 277, 278), (40, 209, 287, 277), (4, 110, 279, 280), (250, 34, 282, 288), (20, 2, 276, 281), (225, 226, 290, 289), (226, 227, 291, 290), (239, 238, 292, 293), (240, 239, 293, 294), (295, 240, 294, 233), (238, 232, 296, 292), (227, 295, 233, 291), (232, 225, 289, 296), (299, 298, 300, 305), (298, 297, 304, 300), (303, 301, 298, 299), (301, 302, 297, 298), (225, 232, 297, 302), (232, 238, 304, 297), (239, 240, 305, 300), (227, 226, 301, 303), (318, 319, 379, 380), (315, 309, 405, 392), (381, 376, 320, 321), (346, 317, 325, 350), (384, 378, 310, 339), (385, 379, 319, 341), (361, 343, 318, 359), (383, 381, 321, 356), (334, 335, 398, 399), (359, 318, 380, 382), (314, 307, 319, 318), (344, 311, 320, 340), (311, 317, 321, 320), (347, 314, 318, 343), (351, 349, 323, 322), (345, 307, 323, 349), (317, 311, 324, 325), (307, 314, 322, 323), (306, 358, 372, 373), (358, 359, 382, 372), (329, 312, 404, 389), (312, 334, 399, 404), (378, 377, 357, 310), (377, 383, 356, 357), (338, 360, 358, 306), (332, 353, 368, 366), (352, 331, 365, 370), (362, 363, 361, 360), (310, 357, 362, 339), (339, 362, 360, 338), (337, 313, 403, 401), (328, 329, 389, 391), (335, 308, 402, 398), (316, 328, 391, 387), (311, 344, 348, 324), (344, 345, 349, 348), (325, 324, 348, 350), (350, 348, 349, 351), (317, 346, 342, 321), (346, 347, 343, 342), (307, 345, 341, 319), (345, 344, 340, 341), (308, 327, 394, 402), (327, 326, 396, 394), (356, 321, 342, 363), (363, 342, 343, 361), (376, 375, 340, 320), (375, 385, 341, 340), (373, 374, 338, 306), (374, 384, 339, 338), (314, 347, 351, 322), (347, 346, 350, 351), (326, 315, 392, 396), (336, 337, 401, 400), (330, 331, 357, 356), (332, 333, 359, 358), (353, 332, 358, 360), (333, 355, 361, 359), (331, 352, 362, 357), (354, 330, 356, 363), (352, 354, 363, 362), (355, 353, 360, 361), (368, 369, 367, 366), (365, 364, 371, 370), (331, 330, 364, 365), (353, 355, 369, 368), (330, 354, 371, 364), (355, 333, 367, 369), (333, 332, 366, 367), (354, 352, 370, 371), (327, 308, 373, 372), (308, 335, 374, 373), (313, 337, 375, 376), (312, 329, 377, 378), (309, 315, 380, 379), (316, 313, 376, 381), (315, 326, 382, 380), (326, 327, 372, 382), (328, 316, 381, 383), (329, 328, 383, 377), (334, 312, 378, 384), (335, 334, 384, 374), (336, 309, 379, 385), (337, 336, 385, 375), (386, 401, 403, 387), (390, 386, 387, 391), (399, 388, 389, 404), (388, 390, 391, 389), (394, 396, 397, 395), (395, 397, 390, 388), (402, 394, 395, 398), (398, 395, 388, 399), (396, 392, 393, 397), (397, 393, 386, 390), (392, 405, 400, 393), (393, 400, 401, 386), (309, 336, 400, 405), (313, 316, 387, 403), (439, 407, 409, 440), (456, 419, 413, 442), (442, 413, 411, 444), (450, 425, 407, 439), (414, 412, 410, 422), (417, 409, 407, 425), (413, 419, 426, 427), (419, 418, 424, 423), (418, 417, 425, 424), (408, 416, 420, 406), (416, 415, 421, 420), (415, 414, 422, 421), (444, 411, 423, 446), (446, 423, 424, 448), (448, 424, 425, 450), (440, 409, 417, 452), (452, 417, 418, 454), (454, 418, 419, 456), (429, 428, 432, 433), (423, 411, 428, 429), (411, 413, 427, 428), (419, 423, 429, 426), (430, 433, 437, 434), (427, 426, 430, 431), (426, 429, 433, 430), (428, 427, 431, 432), (435, 434, 437, 436), (432, 431, 435, 436), (433, 432, 436, 437), (431, 430, 434, 435), (415, 455, 457, 414), (455, 454, 456, 457), (416, 453, 455, 415), (453, 452, 454, 455), (408, 441, 453, 416), (441, 440, 452, 453), (421, 449, 451, 420), (449, 448, 450, 451), (422, 447, 449, 421), (448, 449, 461, 460), (410, 445, 447, 422), (445, 444, 446, 447), (420, 451, 438, 406), (451, 450, 439, 438), (412, 443, 445, 410), (443, 442, 444, 445), (414, 457, 443, 412), (457, 456, 442, 443), (406, 438, 441, 408), (438, 439, 440, 441), (459, 458, 460, 461), (447, 446, 458, 459), (446, 448, 460, 458), (449, 447, 459, 461), (495, 463, 465, 496), (512, 475, 469, 498), (498, 469, 467, 500), (506, 481, 463, 495), (470, 468, 466, 478), (473, 465, 463, 481), (469, 475, 482, 483), (475, 474, 480, 479), (474, 473, 481, 480), (464, 472, 476, 462), (472, 471, 477, 476), (471, 470, 478, 477), (500, 467, 479, 502), (502, 479, 480, 504), (504, 480, 481, 506), (496, 465, 473, 508), (508, 473, 474, 510), (510, 474, 475, 512), (485, 484, 488, 489), (479, 467, 484, 485), (467, 469, 483, 484), (475, 479, 485, 482), (486, 489, 493, 490), (483, 482, 486, 487), (482, 485, 489, 486), (484, 483, 487, 488), (491, 490, 493, 492), (488, 487, 491, 492), (489, 488, 492, 493), (487, 486, 490, 491), (471, 511, 513, 470), (511, 510, 512, 513), (472, 509, 511, 471), (509, 508, 510, 511), (464, 497, 509, 472), (497, 496, 508, 509), (477, 505, 507, 476), (505, 504, 506, 507), (478, 503, 505, 477), (504, 505, 517, 516), (466, 501, 503, 478), (501, 500, 502, 503), (476, 507, 494, 462), (507, 506, 495, 494), (468, 499, 501, 466), (499, 498, 500, 501), (470, 513, 499, 468), (513, 512, 498, 499), (462, 494, 497, 464), (494, 495, 496, 497), (515, 514, 516, 517), (503, 502, 514, 515), (502, 504, 516, 514), (505, 503, 515, 517), (530, 531, 591, 592), (527, 521, 617, 604), (593, 588, 532, 533), (558, 529, 537, 562), (596, 590, 522, 551), (597, 591, 531, 553), (573, 555, 530, 571), (595, 593, 533, 568), (546, 547, 610, 611), (571, 530, 592, 594), (526, 519, 531, 530), (556, 523, 532, 552), (523, 529, 533, 532), (559, 526, 530, 555), (563, 561, 535, 534), (557, 519, 535, 561), (529, 523, 536, 537), (519, 526, 534, 535), (518, 570, 584, 585), (570, 571, 594, 584), (541, 524, 616, 601), (524, 546, 611, 616), (590, 589, 569, 522), (589, 595, 568, 569), (550, 572, 570, 518), (544, 565, 580, 578), (564, 543, 577, 582), (574, 575, 573, 572), (522, 569, 574, 551), (551, 574, 572, 550), (549, 525, 615, 613), (540, 541, 601, 603), (547, 520, 614, 610), (528, 540, 603, 599), (523, 556, 560, 536), (556, 557, 561, 560), (537, 536, 560, 562), (562, 560, 561, 563), (529, 558, 554, 533), (558, 559, 555, 554), (519, 557, 553, 531), (557, 556, 552, 553), (520, 539, 606, 614), (539, 538, 608, 606), (568, 533, 554, 575), (575, 554, 555, 573), (588, 587, 552, 532), (587, 597, 553, 552), (585, 586, 550, 518), (586, 596, 551, 550), (526, 559, 563, 534), (559, 558, 562, 563), (538, 527, 604, 608), (548, 549, 613, 612), (542, 543, 569, 568), (544, 545, 571, 570), (565, 544, 570, 572), (545, 567, 573, 571), (543, 564, 574, 569), (566, 542, 568, 575), (564, 566, 575, 574), (567, 565, 572, 573), (580, 581, 579, 578), (577, 576, 583, 582), (543, 542, 576, 577), (565, 567, 581, 580), (542, 566, 583, 576), (567, 545, 579, 581), (545, 544, 578, 579), (566, 564, 582, 583), (539, 520, 585, 584), (520, 547, 586, 585), (525, 549, 587, 588), (524, 541, 589, 590), (521, 527, 592, 591), (528, 525, 588, 593), (527, 538, 594, 592), (538, 539, 584, 594), (540, 528, 593, 595), (541, 540, 595, 589), (546, 524, 590, 596), (547, 546, 596, 586), (548, 521, 591, 597), (549, 548, 597, 587), (598, 613, 615, 599), (602, 598, 599, 603), (611, 600, 601, 616), (600, 602, 603, 601), (606, 608, 609, 607), (607, 609, 602, 600), (614, 606, 607, 610), (610, 607, 600, 611), (608, 604, 605, 609), (609, 605, 598, 602), (604, 617, 612, 605), (605, 612, 613, 598), (521, 548, 612, 617), (525, 528, 599, 615), (651, 619, 621, 652), (668, 631, 625, 654), (654, 625, 623, 656), (662, 637, 619, 651), (626, 624, 622, 634), (629, 621, 619, 637), (625, 631, 638, 639), (631, 630, 636, 635), (630, 629, 637, 636), (620, 628, 632, 618), (628, 627, 633, 632), (627, 626, 634, 633), (656, 623, 635, 658), (658, 635, 636, 660), (660, 636, 637, 662), (652, 621, 629, 664), (664, 629, 630, 666), (666, 630, 631, 668), (641, 640, 644, 645), (635, 623, 640, 641), (623, 625, 639, 640), (631, 635, 641, 638), (642, 645, 649, 646), (639, 638, 642, 643), (638, 641, 645, 642), (640, 639, 643, 644), (647, 646, 649, 648), (644, 643, 647, 648), (645, 644, 648, 649), (643, 642, 646, 647), (627, 667, 669, 626), (667, 666, 668, 669), (628, 665, 667, 627), (665, 664, 666, 667), (620, 653, 665, 628), (653, 652, 664, 665), (633, 661, 663, 632), (661, 660, 662, 663), (634, 659, 661, 633), (660, 661, 673, 672), (622, 657, 659, 634), (657, 656, 658, 659), (632, 663, 650, 618), (663, 662, 651, 650), (624, 655, 657, 622), (655, 654, 656, 657), (626, 669, 655, 624), (669, 668, 654, 655), (618, 650, 653, 620), (650, 651, 652, 653), (671, 670, 672, 673), (659, 658, 670, 671), (658, 660, 672, 670), (661, 659, 671, 673), (707, 675, 677, 708), (724, 687, 681, 710), (710, 681, 679, 712), (718, 693, 675, 707), (682, 680, 678, 690), (685, 677, 675, 693), (681, 687, 694, 695), (687, 686, 692, 691), (686, 685, 693, 692), (676, 684, 688, 674), (684, 683, 689, 688), (683, 682, 690, 689), (712, 679, 691, 714), (714, 691, 692, 716), (716, 692, 693, 718), (708, 677, 685, 720), (720, 685, 686, 722), (722, 686, 687, 724), (697, 696, 700, 701), (691, 679, 696, 697), (679, 681, 695, 696), (687, 691, 697, 694), (698, 701, 705, 702), (695, 694, 698, 699), (694, 697, 701, 698), (696, 695, 699, 700), (703, 702, 705, 704), (700, 699, 703, 704), (701, 700, 704, 705), (699, 698, 702, 703), (683, 723, 725, 682), (723, 722, 724, 725), (684, 721, 723, 683), (721, 720, 722, 723), (676, 709, 721, 684), (709, 708, 720, 721), (689, 717, 719, 688), (717, 716, 718, 719), (690, 715, 717, 689), (716, 717, 729, 728), (678, 713, 715, 690), (713, 712, 714, 715), (688, 719, 706, 674), (719, 718, 707, 706), (680, 711, 713, 678), (711, 710, 712, 713), (682, 725, 711, 680), (725, 724, 710, 711), (674, 706, 709, 676), (706, 707, 708, 709), (727, 726, 728, 729), (715, 714, 726, 727), (714, 716, 728, 726), (717, 715, 727, 729)])
me_cubo.polygons.foreach_set('material_index', [0, 0, 0, 0, 0, 1, 0, 0, 0, 0, 1, 1, 1, 1, 1, 1, 1, 1, 1, 1, 1, 1, 1, 1, 1, 1, 1, 1, 1, 1, 1, 1, 1, 1, 1, 1, 1, 1, 1, 1, 1, 1, 1, 1, 1, 1, 0, 0, 0, 0, 0, 0, 0, 0, 0, 0, 0, 0, 0, 0, 1, 1, 1, 1, 1, 1, 1, 0, 0, 0, 0, 0, 0, 0, 0, 0, 0, 0, 0, 0, 0, 0, 0, 0, 0, 0, 0, 0, 0, 0, 0, 0, 0, 0, 0, 0, 0, 0, 0, 0, 0, 0, 0, 0, 0, 0, 0, 0, 0, 0, 0, 0, 0, 0, 0, 0, 0, 0, 0, 0, 0, 0, 0, 0, 0, 0, 0, 0, 0, 0, 0, 0, 0, 0, 0, 0, 0, 1, 1, 1, 1, 1, 1, 1, 1, 1, 1, 1, 1, 1, 1, 1, 1, 1, 1, 1, 1, 1, 1, 1, 1, 1, 1, 1, 1, 1, 1, 1, 1, 1, 1, 1, 1, 1, 1, 1, 1, 1, 1, 1, 1, 1, 1, 1, 1, 1, 1, 1, 1, 1, 1, 1, 1, 1, 1, 1, 1, 1, 1, 1, 1, 1, 1, 1, 1, 1, 1, 1, 1, 1, 1, 1, 1, 1, 1, 1, 1, 1, 1, 1, 1, 0, 0, 0, 0, 0, 0, 0, 0, 0, 0, 0, 0, 0, 0, 0, 0, 0, 0, 0, 0, 0, 0, 0, 0, 0, 0, 0, 0, 0, 0, 0, 0, 0, 0, 0, 0, 0, 0, 0, 0, 0, 0, 0, 0, 0, 0, 0, 0, 0, 0, 0, 0, 0, 0, 0, 0, 0, 0, 0, 0, 0, 0, 0, 0, 0, 0, 0, 0, 0, 0, 0, 0, 0, 0, 0, 0, 0, 0, 0, 0, 0, 0, 0, 5, 5, 5, 5, 5, 5, 5, 5, 5, 5, 5, 5, 5, 5, 6, 5, 5, 5, 5, 5, 5, 5, 5, 5, 5, 5, 5, 5, 5, 5, 5, 5, 5, 5, 5, 5, 6, 6, 5, 5, 5, 5, 5, 5, 5, 5, 5, 5, 5, 5, 5, 5, 5, 5, 5, 5, 5, 5, 5, 5, 5, 5, 6, 6, 5, 5, 5, 5, 5, 5, 5, 5, 5, 5, 5, 5, 5, 5, 5, 5, 5, 5, 5, 5, 6, 6, 6, 6, 6, 6, 6, 6, 6, 6, 6, 6, 5, 5, 2, 2, 2, 2, 2, 2, 4, 2, 2, 2, 2, 2, 2, 2, 2, 2, 2, 2, 4, 4, 4, 4, 0, 4, 4, 4, 4, 4, 4, 4, 2, 2, 2, 2, 2, 2, 2, 2, 2, 2, 2, 2, 2, 2, 2, 2, 2, 2, 2, 2, 2, 2, 2, 2, 3, 3, 3, 3, 3, 3, 4, 3, 3, 3, 3, 3, 3, 3, 3, 3, 3, 3, 4, 4, 4, 4, 0, 4, 4, 4, 4, 4, 4, 4, 3, 3, 3, 3, 3, 3, 3, 3, 3, 3, 3, 3, 3, 3, 3, 3, 3, 3, 3, 3, 3, 3, 3, 3, 5, 5, 5, 5, 5, 5, 5, 5, 5, 5, 5, 5, 5, 5, 6, 5, 5, 5, 5, 5, 5, 5, 5, 5, 5, 5, 5, 5, 5, 5, 5, 5, 5, 5, 5, 5, 6, 6, 5, 5, 5, 5, 5, 5, 5, 5, 5, 5, 5, 5, 5, 5, 5, 5, 5, 5, 5, 5, 5, 5, 5, 5, 6, 6, 5, 5, 5, 5, 5, 5, 5, 5, 5, 5, 5, 5, 5, 5, 5, 5, 5, 5, 5, 5, 6, 6, 6, 6, 6, 6, 6, 6, 6, 6, 6, 6, 5, 5, 3, 3, 3, 3, 3, 3, 4, 3, 3, 3, 3, 3, 3, 3, 3, 3, 3, 3, 4, 4, 4, 4, 0, 4, 4, 4, 4, 4, 4, 4, 3, 3, 3, 3, 3, 3, 3, 3, 3, 3, 3, 3, 3, 3, 3, 3, 3, 3, 3, 3, 3, 3, 3, 3, 2, 2, 2, 2, 2, 2, 4, 2, 2, 2, 2, 2, 2, 2, 2, 2, 2, 2, 4, 4, 4, 4, 4, 4, 4, 4, 4, 4, 4, 4, 2, 2, 2, 2, 2, 2, 2, 2, 2, 2, 2, 2, 2, 2, 2, 2, 2, 2, 2, 2, 2, 2, 2, 2])
_uv = me_cubo.uv_layers.new(name='MapaUV')
_uv.uv.foreach_set('vector', [1.25, 3.861, 1.25, 5.861, 1.5, 5.861, 1.5, 3.861, 1.248, 3.861, 1.248, 5.861, 1.498, 5.861, 1.498, 3.861, -0.2504, 3.861, -0.2504, 5.861, -0.5004, 5.861, -0.5004, 3.861, -0.2518, 3.861, -0.2518, 5.861, -0.5018, 5.861, -0.5018, 3.861, -0.3402, 3.861, -0.4134, 3.861, -0.4134, -27.46, -0.3402, -27.46, 1.353, -2.963, 1.638, -2.963, 1.768, -0.683, 1.451, -0.683, -0.4122, 1.182, -0.4122, 1.41, -0.5018, 1.5, -0.5018, 1.25, 1.181, 1.41, 1.409, 1.41, 1.498, 1.5, 1.248, 1.5, 1.409, -0.1832, 1.409, -0.4108, 1.498, -0.5004, 1.498, -0.2504, -0.1846, -0.4108, -0.4122, -0.4108, -0.5018, -0.5004, -0.2518, -0.5004, -0.4509, -0.683, -0.7679, -0.683, -0.3695, 1.666, -0.1521, 1.666, -0.3535, -2.963, -0.638, -2.963, -0.7679, -0.683, -0.4509, -0.683, 1.353, -2.963, 1.638, -2.963, 1.768, -0.683, 1.451, -0.683, -0.3535, -2.963, -0.638, -2.963, -0.7679, -0.683, -0.4509, -0.683, -0.1521, -0.1521, -0.3695, -0.1521, -0.3695, -0.3695, -0.1521, -0.3695, 1.451, -0.683, 1.768, -0.683, 1.37, 1.666, 1.152, 1.666, -0.4509, -0.683, -0.7679, -0.683, -0.3695, 1.666, -0.1521, 1.666, 1.451, -0.683, 1.768, -0.683, 1.37, 1.666, 1.152, 1.666, -0.7679, -0.683, -0.4509, -0.683, -0.1521, 1.666, -0.3695, 1.666, -0.4509, -0.683, -0.134, -0.683, 0.06524, 1.666, -0.1521, 1.666, -0.134, -0.683, 0.183, -0.683, 0.2826, 1.666, 0.06524, 1.666, 0.183, -0.683, 0.5, -0.683, 0.5, 1.666, 0.2826, 1.666, 0.5, -0.683, 0.817, -0.683, 0.7174, 1.666, 0.5, 1.666, 0.817, -0.683, 1.134, -0.683, 0.9348, 1.666, 0.7174, 1.666, 1.134, -0.683, 1.451, -0.683, 1.152, 1.666, 0.9348, 1.666, -0.1521, 1.37, -0.3695, 1.37, -0.3695, 1.152, -0.1521, 1.152, -0.1521, 1.152, -0.3695, 1.152, -0.3695, 0.9348, -0.1521, 0.9348, -0.1521, 0.9348, -0.3695, 0.9348, -0.3695, 0.7174, -0.1521, 0.7174, -0.1521, 0.7174, -0.3695, 0.7174, -0.3695, 0.5, -0.1521, 0.5, -0.1521, 0.5, -0.3695, 0.5, -0.3695, 0.2826, -0.1521, 0.2826, -0.1521, 0.2826, -0.3695, 0.2826, -0.3695, 0.06524, -0.1521, 0.06524, -0.1521, 0.06524, -0.3695, 0.06524, -0.3695, -0.1521, -0.1521, -0.1521, 1.638, -2.963, 1.353, -2.963, 1.451, -0.683, 1.768, -0.683, 1.353, -2.963, 1.069, -2.963, 1.134, -0.683, 1.451, -0.683, 1.069, -2.963, 0.7845, -2.963, 0.817, -0.683, 1.134, -0.683, 0.7845, -2.963, 0.5, -2.963, 0.5, -0.683, 0.817, -0.683, 0.5, -2.963, 0.2155, -2.963, 0.183, -0.683, 0.5, -0.683, 0.2155, -2.963, -0.06898, -2.963, -0.134, -0.683, 0.183, -0.683, -0.06898, -2.963, -0.3535, -2.963, -0.4509, -0.683, -0.134, -0.683, 1.768, -0.683, 1.451, -0.683, 1.152, 1.666, 1.37, 1.666, 1.451, -0.683, 1.134, -0.683, 0.9348, 1.666, 1.152, 1.666, 1.134, -0.683, 0.817, -0.683, 0.7174, 1.666, 0.9348, 1.666, 0.817, -0.683, 0.5, -0.683, 0.5, 1.666, 0.7174, 1.666, 0.5, -0.683, 0.183, -0.683, 0.2826, 1.666, 0.5, 1.666, 0.183, -0.683, -0.134, -0.683, 0.06524, 1.666, 0.2826, 1.666, -0.134, -0.683, -0.4509, -0.683, -0.1521, 1.666, 0.06524, 1.666, 1.409, 1.41, 1.409, 1.182, 1.498, 1.25, 1.498, 1.5, 1.409, 1.182, 1.409, 0.9548, 1.498, 0.9996, 1.498, 1.25, 1.409, 0.9548, 1.409, 0.7272, 1.498, 0.7496, 1.498, 0.9996, 1.409, 0.7272, 1.409, 0.4996, 1.498, 0.4996, 1.498, 0.7496, 1.409, 0.4996, 1.409, 0.272, 1.498, 0.2496, 1.498, 0.4996, 1.409, 0.272, 1.409, 0.04442, 1.498, -0.000394, 1.498, 0.2496, 1.409, 0.04442, 1.409, -0.1832, 1.498, -0.2504, 1.498, -0.000394, -0.4122, -0.4108, -0.4122, -0.1832, -0.5018, -0.2504, -0.5018, -0.5004, -0.4122, -0.1832, -0.4122, 0.04442, -0.5018, -0.000394, -0.5018, -0.2504, -0.4122, 0.04442, -0.4122, 0.272, -0.5018, 0.2496, -0.5018, -0.000394, -0.4122, 0.272, -0.4122, 0.4996, -0.5018, 0.4996, -0.5018, 0.2496, -0.4122, 0.4996, -0.4122, 0.7272, -0.5018, 0.7496, -0.5018, 0.4996, -0.4122, 0.7272, -0.4122, 0.9548, -0.5018, 0.9996, -0.5018, 0.7496, -0.4122, 0.9548, -0.4122, 1.182, -0.5018, 1.25, -0.5018, 0.9996, -0.638, -2.963, -0.3535, -2.963, -0.4509, -0.683, -0.7679, -0.683, -0.3535, -2.963, -0.06898, -2.963, -0.134, -0.683, -0.4509, -0.683, -0.06898, -2.963, 0.2155, -2.963, 0.183, -0.683, -0.134, -0.683, 0.2155, -2.963, 0.5, -2.963, 0.5, -0.683, 0.183, -0.683, 0.5, -2.963, 0.7845, -2.963, 0.817, -0.683, 0.5, -0.683, 0.7845, -2.963, 1.069, -2.963, 1.134, -0.683, 0.817, -0.683, 1.069, -2.963, 1.353, -2.963, 1.451, -0.683, 1.134, -0.683, 1.338, 3.861, 1.411, 3.861, 1.411, -27.46, 1.338, -27.46, 1.248, 1.25, 1.498, 1.25, 1.498, 0.9996, 1.248, 0.9996, 1.248, 0.9996, 1.498, 0.9996, 1.498, 0.7496, 1.248, 0.7496, 1.248, 0.7496, 1.498, 0.7496, 1.498, 0.4996, 1.248, 0.4996, 1.248, 0.4996, 1.498, 0.4996, 1.498, 0.2496, 1.248, 0.2496, 1.248, 0.2496, 1.498, 0.2496, 1.498, -0.000394, 1.248, -0.000394, 1.248, -0.000394, 1.498, -0.000394, 1.498, -0.2504, 1.248, -0.2504, 1.5, 3.861, 1.5, 5.861, 1.25, 5.861, 1.25, 3.861, 1.25, 3.861, 1.25, 5.861, 0.9996, 5.861, 0.9996, 3.861, 0.9996, 3.861, 0.9996, 5.861, 0.7496, 5.861, 0.7496, 3.861, 0.7496, 3.861, 0.7496, 5.861, 0.4996, 5.861, 0.4996, 3.861, 0.4996, 3.861, 0.4996, 5.861, 0.2496, 5.861, 0.2496, 3.861, 0.2496, 3.861, 0.2496, 5.861, -0.000394, 5.861, -0.000394, 3.861, -0.000394, 3.861, -0.000394, 5.861, -0.2504, 5.861, -0.2504, 3.861, -0.5004, 3.861, -0.5004, 5.861, -0.2504, 5.861, -0.2504, 3.861, -0.2504, 3.861, -0.2504, 5.861, -0.000394, 5.861, -0.000394, 3.861, -0.000394, 3.861, -0.000394, 5.861, 0.2496, 5.861, 0.2496, 3.861, 0.2496, 3.861, 0.2496, 5.861, 0.4996, 5.861, 0.4996, 3.861, 0.4996, 3.861, 0.4996, 5.861, 0.7496, 5.861, 0.7496, 3.861, 0.7496, 3.861, 0.7496, 5.861, 0.9996, 5.861, 0.9996, 3.861, 0.9996, 3.861, 0.9996, 5.861, 1.25, 5.861, 1.25, 3.861, -0.5018, -0.000394, -0.2518, -0.000394, -0.2518, -0.2504, -0.5018, -0.2504, -0.2518, -0.000394, -0.001805, -0.000394, -0.001805, -0.2504, -0.2518, -0.2504, -0.001805, -0.000394, 0.2482, -0.000394, 0.2482, -0.2504, -0.001805, -0.2504, 0.2482, -0.000394, 0.4982, -0.000394, 0.4982, -0.2504, 0.2482, -0.2504, 0.4982, -0.000394, 0.7482, -0.000394, 0.7482, -0.2504, 0.4982, -0.2504, 0.7482, -0.000394, 0.9982, -0.000394, 0.9982, -0.2504, 0.7482, -0.2504, 0.9982, -0.000394, 1.248, -0.000394, 1.248, -0.2504, 0.9982, -0.2504, -0.5018, 0.2496, -0.2518, 0.2496, -0.2518, -0.000394, -0.5018, -0.000394, -0.2518, 0.2496, -0.001805, 0.2496, -0.001805, -0.000394, -0.2518, -0.000394, -0.001805, 0.2496, 0.2482, 0.2496, 0.2482, -0.000394, -0.001805, -0.000394, 0.2482, 0.2496, 0.4982, 0.2496, 0.4982, -0.000394, 0.2482, -0.000394, 0.4982, 0.2496, 0.7482, 0.2496, 0.7482, -0.000394, 0.4982, -0.000394, 0.7482, 0.2496, 0.9982, 0.2496, 0.9982, -0.000394, 0.7482, -0.000394, 0.9982, 0.2496, 1.248, 0.2496, 1.248, -0.000394, 0.9982, -0.000394, -0.5018, 0.4996, -0.2518, 0.4996, -0.2518, 0.2496, -0.5018, 0.2496, -0.2518, 0.4996, -0.001805, 0.4996, -0.001805, 0.2496, -0.2518, 0.2496, -0.001805, 0.4996, 0.2482, 0.4996, 0.2482, 0.2496, -0.001805, 0.2496, 0.4982, 3.861, 0.5841, 3.861, 0.5841, -27.42, 0.4982, -27.42, 0.5841, 3.861, 0.4982, 3.861, 0.4982, -27.42, 0.5841, -27.42, 0.7482, 0.4996, 0.9982, 0.4996, 0.9982, 0.2496, 0.7482, 0.2496, 0.9982, 0.4996, 1.248, 0.4996, 1.248, 0.2496, 0.9982, 0.2496, -0.5018, 0.7496, -0.2518, 0.7496, -0.2518, 0.4996, -0.5018, 0.4996, -0.2518, 0.7496, -0.001805, 0.7496, -0.001805, 0.4996, -0.2518, 0.4996, -0.001805, 0.7496, 0.2482, 0.7496, 0.2482, 0.4996, -0.001805, 0.4996, 0.4137, 3.861, 0.4996, 3.861, 0.4996, -27.42, 0.4137, -27.42, 0.4996, 3.861, 0.5855, 3.861, 0.5855, -27.42, 0.4996, -27.42, 0.7482, 0.7496, 0.9982, 0.7496, 0.9982, 0.4996, 0.7482, 0.4996, 0.9982, 0.7496, 1.248, 0.7496, 1.248, 0.4996, 0.9982, 0.4996, -0.5018, 0.9996, -0.2518, 0.9996, -0.2518, 0.7496, -0.5018, 0.7496, -0.2518, 0.9996, -0.001805, 0.9996, -0.001805, 0.7496, -0.2518, 0.7496, -0.001805, 0.9996, 0.2482, 0.9996, 0.2482, 0.7496, -0.001805, 0.7496, 0.2482, 0.9996, 0.4982, 0.9996, 0.4982, 0.7496, 0.2482, 0.7496, 0.4982, 0.9996, 0.7482, 0.9996, 0.7482, 0.7496, 0.4982, 0.7496, 0.7482, 0.9996, 0.9982, 0.9996, 0.9982, 0.7496, 0.7482, 0.7496, 0.9982, 0.9996, 1.248, 0.9996, 1.248, 0.7496, 0.9982, 0.7496, -0.5018, 1.25, -0.2518, 1.25, -0.2518, 0.9996, -0.5018, 0.9996, -0.2518, 1.25, -0.001805, 1.25, -0.001805, 0.9996, -0.2518, 0.9996, -0.001805, 1.25, 0.2482, 1.25, 0.2482, 0.9996, -0.001805, 0.9996, 0.2482, 1.25, 0.4982, 1.25, 0.4982, 0.9996, 0.2482, 0.9996, 0.4982, 1.25, 0.7482, 1.25, 0.7482, 0.9996, 0.4982, 0.9996, 0.7482, 1.25, 0.9982, 1.25, 0.9982, 0.9996, 0.7482, 0.9996, 0.9982, 1.25, 1.248, 1.25, 1.248, 0.9996, 0.9982, 0.9996, -0.3388, 3.861, -0.412, 3.861, -0.412, -27.46, -0.3388, -27.46, -0.2518, 1.5, -0.001805, 1.5, -0.001805, 1.25, -0.2518, 1.25, -0.001805, 1.5, 0.2482, 1.5, 0.2482, 1.25, -0.001805, 1.25, 0.2482, 1.5, 0.4982, 1.5, 0.4982, 1.25, 0.2482, 1.25, 0.4982, 1.5, 0.7482, 1.5, 0.7482, 1.25, 0.4982, 1.25, 0.7482, 1.5, 0.9982, 1.5, 0.9982, 1.25, 0.7482, 1.25, 0.9982, 1.5, 1.248, 1.5, 1.248, 1.25, 0.9982, 1.25, 1.37, 0.06524, 1.152, 0.06524, 1.152, -0.1521, 1.37, -0.1521, 1.152, 0.06524, 0.9348, 0.06524, 0.9348, -0.1521, 1.152, -0.1521, 0.9348, 0.06524, 0.7174, 0.06524, 0.7174, -0.1521, 0.9348, -0.1521, 0.7174, 0.06524, 0.5, 0.06524, 0.5, -0.1521, 0.7174, -0.1521, 0.5, 0.06524, 0.2826, 0.06524, 0.2826, -0.1521, 0.5, -0.1521, 0.2826, 0.06524, 0.06524, 0.06524, 0.06524, -0.1521, 0.2826, -0.1521, 0.06524, 0.06524, -0.1521, 0.06524, -0.1521, -0.1521, 0.06524, -0.1521, 1.37, 0.2826, 1.152, 0.2826, 1.152, 0.06524, 1.37, 0.06524, 1.152, 0.2826, 0.9348, 0.2826, 0.9348, 0.06524, 1.152, 0.06524, 0.9348, 0.2826, 0.7174, 0.2826, 0.7174, 0.06524, 0.9348, 0.06524, 0.7174, 0.2826, 0.5, 0.2826, 0.5, 0.06524, 0.7174, 0.06524, 0.5, 0.2826, 0.2826, 0.2826, 0.2826, 0.06524, 0.5, 0.06524, 0.2826, 0.2826, 0.06524, 0.2826, 0.06524, 0.06524, 0.2826, 0.06524, 0.06524, 0.2826, -0.1521, 0.2826, -0.1521, 0.06524, 0.06524, 0.06524, 1.37, 0.5, 1.152, 0.5, 1.152, 0.2826, 1.37, 0.2826, 1.152, 0.5, 0.9348, 0.5, 0.9348, 0.2826, 1.152, 0.2826, 0.9348, 0.5, 0.7174, 0.5, 0.7174, 0.2826, 0.9348, 0.2826, 0.7174, 0.5, 0.5, 0.5, 0.5, 0.2826, 0.7174, 0.2826, 0.5, 0.5, 0.2826, 0.5, 0.2826, 0.2826, 0.5, 0.2826, 0.2826, 0.5, 0.06524, 0.5, 0.06524, 0.2826, 0.2826, 0.2826, 0.06524, 0.5, -0.1521, 0.5, -0.1521, 0.2826, 0.06524, 0.2826, 1.37, 0.7174, 1.152, 0.7174, 1.152, 0.5, 1.37, 0.5, 1.152, 0.7174, 0.9348, 0.7174, 0.9348, 0.5, 1.152, 0.5, 0.9348, 0.7174, 0.7174, 0.7174, 0.7174, 0.5, 0.9348, 0.5, 0.7174, 0.7174, 0.5, 0.7174, 0.5, 0.5, 0.7174, 0.5, 0.5, 0.7174, 0.2826, 0.7174, 0.2826, 0.5, 0.5, 0.5, 0.2826, 0.7174, 0.06524, 0.7174, 0.06524, 0.5, 0.2826, 0.5, 0.06524, 0.7174, -0.1521, 0.7174, -0.1521, 0.5, 0.06524, 0.5, 1.37, 0.9348, 1.152, 0.9348, 1.152, 0.7174, 1.37, 0.7174, 1.152, 0.9348, 0.9348, 0.9348, 0.9348, 0.7174, 1.152, 0.7174, 0.9348, 0.9348, 0.7174, 0.9348, 0.7174, 0.7174, 0.9348, 0.7174, 0.7174, 0.9348, 0.5, 0.9348, 0.5, 0.7174, 0.7174, 0.7174, 0.5, 0.9348, 0.2826, 0.9348, 0.2826, 0.7174, 0.5, 0.7174, 0.2826, 0.9348, 0.06524, 0.9348, 0.06524, 0.7174, 0.2826, 0.7174, 0.06524, 0.9348, -0.1521, 0.9348, -0.1521, 0.7174, 0.06524, 0.7174, 1.37, 1.152, 1.152, 1.152, 1.152, 0.9348, 1.37, 0.9348, 1.152, 1.152, 0.9348, 1.152, 0.9348, 0.9348, 1.152, 0.9348, 0.9348, 1.152, 0.7174, 1.152, 0.7174, 0.9348, 0.9348, 0.9348, 0.7174, 1.152, 0.5, 1.152, 0.5, 0.9348, 0.7174, 0.9348, 0.5, 1.152, 0.2826, 1.152, 0.2826, 0.9348, 0.5, 0.9348, 0.2826, 1.152, 0.06524, 1.152, 0.06524, 0.9348, 0.2826, 0.9348, 0.06524, 1.152, -0.1521, 1.152, -0.1521, 0.9348, 0.06524, 0.9348, 1.37, 1.37, 1.152, 1.37, 1.152, 1.152, 1.37, 1.152, 1.152, 1.37, 0.9348, 1.37, 0.9348, 1.152, 1.152, 1.152, 0.9348, 1.37, 0.7174, 1.37, 0.7174, 1.152, 0.9348, 1.152, 0.7174, 1.37, 0.5, 1.37, 0.5, 1.152, 0.7174, 1.152, 0.5, 1.37, 0.2826, 1.37, 0.2826, 1.152, 0.5, 1.152, 0.2826, 1.37, 0.06524, 1.37, 0.06524, 1.152, 0.2826, 1.152, 0.06524, 1.37, -0.1521, 1.37, -0.1521, 1.152, 0.06524, 1.152, 1.768, -0.683, 1.451, -0.683, 1.152, 1.666, 1.37, 1.666, 1.451, -0.683, 1.134, -0.683, 0.9348, 1.666, 1.152, 1.666, 1.134, -0.683, 0.817, -0.683, 0.7174, 1.666, 0.9348, 1.666, 0.817, -0.683, 0.5, -0.683, 0.5, 1.666, 0.7174, 1.666, 0.5, -0.683, 0.183, -0.683, 0.2826, 1.666, 0.5, 1.666, 0.183, -0.683, -0.134, -0.683, 0.06524, 1.666, 0.2826, 1.666, -0.134, -0.683, -0.4509, -0.683, -0.1521, 1.666, 0.06524, 1.666, -0.7679, -0.683, -0.4509, -0.683, -0.1521, 1.666, -0.3695, 1.666, -0.4509, -0.683, -0.134, -0.683, 0.06524, 1.666, -0.1521, 1.666, -0.134, -0.683, 0.183, -0.683, 0.2826, 1.666, 0.06524, 1.666, 0.183, -0.683, 0.5, -0.683, 0.5, 1.666, 0.2826, 1.666, 0.5, -0.683, 0.817, -0.683, 0.7174, 1.666, 0.5, 1.666, 0.817, -0.683, 1.134, -0.683, 0.9348, 1.666, 0.7174, 1.666, 1.134, -0.683, 1.451, -0.683, 1.152, 1.666, 0.9348, 1.666, 1.37, -0.1521, 1.152, -0.1521, 1.152, -0.3695, 1.37, -0.3695, 1.152, -0.1521, 0.9348, -0.1521, 0.9348, -0.3695, 1.152, -0.3695, 0.9348, -0.1521, 0.7174, -0.1521, 0.7174, -0.3695, 0.9348, -0.3695, 0.7174, -0.1521, 0.5, -0.1521, 0.5, -0.3695, 0.7174, -0.3695, 0.5, -0.1521, 0.2826, -0.1521, 0.2826, -0.3695, 0.5, -0.3695, 0.2826, -0.1521, 0.06524, -0.1521, 0.06524, -0.3695, 0.2826, -0.3695, 0.06524, -0.1521, -0.1521, -0.1521, -0.1521, -0.3695, 0.06524, -0.3695, 1.638, -2.963, 1.353, -2.963, 1.451, -0.683, 1.768, -0.683, 1.353, -2.963, 1.069, -2.963, 1.134, -0.683, 1.451, -0.683, 1.069, -2.963, 0.7845, -2.963, 0.817, -0.683, 1.134, -0.683, 0.7845, -2.963, 0.5, -2.963, 0.5, -0.683, 0.817, -0.683, 0.5, -2.963, 0.2155, -2.963, 0.183, -0.683, 0.5, -0.683, 0.2155, -2.963, -0.06898, -2.963, -0.134, -0.683, 0.183, -0.683, -0.06898, -2.963, -0.3535, -2.963, -0.4509, -0.683, -0.134, -0.683, -0.638, -2.963, -0.3535, -2.963, -0.4509, -0.683, -0.7679, -0.683, -0.3535, -2.963, -0.06898, -2.963, -0.134, -0.683, -0.4509, -0.683, -0.06898, -2.963, 0.2155, -2.963, 0.183, -0.683, -0.134, -0.683, 0.2155, -2.963, 0.5, -2.963, 0.5, -0.683, 0.183, -0.683, 0.5, -2.963, 0.7845, -2.963, 0.817, -0.683, 0.5, -0.683, 0.7845, -2.963, 1.069, -2.963, 1.134, -0.683, 0.817, -0.683, 1.069, -2.963, 1.353, -2.963, 1.451, -0.683, 1.134, -0.683, 1.409, -0.4108, 1.181, -0.4108, 1.248, -0.5004, 1.498, -0.5004, 1.181, -0.4108, 0.9534, -0.4108, 0.9982, -0.5004, 1.248, -0.5004, 0.9534, -0.4108, 0.7258, -0.4108, 0.7482, -0.5004, 0.9982, -0.5004, 0.7258, -0.4108, 0.4982, -0.4108, 0.4982, -0.5004, 0.7482, -0.5004, 0.4982, -0.4108, 0.2706, -0.4108, 0.2482, -0.5004, 0.4982, -0.5004, 0.2706, -0.4108, 0.04301, -0.4108, -0.001805, -0.5004, 0.2482, -0.5004, 0.04301, -0.4108, -0.1846, -0.4108, -0.2518, -0.5004, -0.001805, -0.5004, -0.4122, 1.41, -0.1846, 1.41, -0.2518, 1.5, -0.5018, 1.5, -0.1846, 1.41, 0.04301, 1.41, -0.001805, 1.5, -0.2518, 1.5, 0.04301, 1.41, 0.2706, 1.41, 0.2482, 1.5, -0.001805, 1.5, 0.2706, 1.41, 0.4982, 1.41, 0.4982, 1.5, 0.2482, 1.5, 0.4982, 1.41, 0.7258, 1.41, 0.7482, 1.5, 0.4982, 1.5, 0.7258, 1.41, 0.9534, 1.41, 0.9982, 1.5, 0.7482, 1.5, 0.9534, 1.41, 1.181, 1.41, 1.248, 1.5, 0.9982, 1.5, 1.411, 3.861, 1.338, 3.861, 1.338, -27.46, 1.411, -27.46, -0.2518, -0.2504, -0.001805, -0.2504, -0.001805, -0.5004, -0.2518, -0.5004, -0.001805, -0.2504, 0.2482, -0.2504, 0.2482, -0.5004, -0.001805, -0.5004, 0.2482, -0.2504, 0.4982, -0.2504, 0.4982, -0.5004, 0.2482, -0.5004, 0.4982, -0.2504, 0.7482, -0.2504, 0.7482, -0.5004, 0.4982, -0.5004, 0.7482, -0.2504, 0.9982, -0.2504, 0.9982, -0.5004, 0.7482, -0.5004, 0.9982, -0.2504, 1.248, -0.2504, 1.248, -0.5004, 0.9982, -0.5004, 1.498, 3.861, 1.498, 5.861, 1.248, 5.861, 1.248, 3.861, 1.248, 3.861, 1.248, 5.861, 0.9982, 5.861, 0.9982, 3.861, 0.9982, 3.861, 0.9982, 5.861, 0.7482, 5.861, 0.7482, 3.861, 0.7482, 3.861, 0.7482, 5.861, 0.4982, 5.861, 0.4982, 3.861, 0.4982, 3.861, 0.4982, 5.861, 0.2482, 5.861, 0.2482, 3.861, 0.2482, 3.861, 0.2482, 5.861, -0.001805, 5.861, -0.001805, 3.861, -0.001805, 3.861, -0.001805, 5.861, -0.2518, 5.861, -0.2518, 3.861, -0.5018, 3.861, -0.5018, 5.861, -0.2518, 5.861, -0.2518, 3.861, -0.2518, 3.861, -0.2518, 5.861, -0.001805, 5.861, -0.001805, 3.861, -0.001805, 3.861, -0.001805, 5.861, 0.2482, 5.861, 0.2482, 3.861, 0.2482, 3.861, 0.2482, 5.861, 0.4982, 5.861, 0.4982, 3.861, 0.4982, 3.861, 0.4982, 5.861, 0.7482, 5.861, 0.7482, 3.861, 0.7482, 3.861, 0.7482, 5.861, 0.9982, 5.861, 0.9982, 3.861, 0.9982, 3.861, 0.9982, 5.861, 1.248, 5.861, 1.248, 3.861, -0.4134, -0.3388, -0.4134, -0.412, -0.5018, -0.5004, -0.5018, -0.2504, -0.3402, 1.411, -0.4134, 1.411, -0.5018, 1.5, -0.2518, 1.5, 1.41, 1.338, 1.41, 1.411, 1.498, 1.5, 1.498, 1.25, 1.337, -0.412, 1.41, -0.412, 1.498, -0.5004, 1.248, -0.5004, -0.4134, 1.411, -0.4134, 1.338, -0.5018, 1.25, -0.5018, 1.5, 1.41, -0.412, 1.41, -0.3388, 1.498, -0.2504, 1.498, -0.5004, -0.4134, 1.338, -0.3402, 1.338, -0.2518, 1.25, -0.5018, 1.25, -0.3402, -0.3388, -0.4134, -0.3388, -0.5018, -0.2504, -0.2518, -0.2504, 1.41, 1.411, 1.337, 1.411, 1.248, 1.5, 1.498, 1.5, -0.4134, -0.412, -0.3402, -0.412, -0.2518, -0.5004, -0.5018, -0.5004, 1.337, 1.338, 1.41, 1.338, 1.498, 1.25, 1.248, 1.25, 1.41, -0.3388, 1.337, -0.3388, 1.248, -0.2504, 1.498, -0.2504, -0.3402, 1.338, -0.3402, 1.411, -0.2518, 1.5, -0.2518, 1.25, 1.337, 1.411, 1.337, 1.338, 1.248, 1.25, 1.248, 1.5, -0.3402, -0.412, -0.3402, -0.3388, -0.2518, -0.2504, -0.2518, -0.5004, 1.337, -0.3388, 1.337, -0.412, 1.248, -0.5004, 1.248, -0.2504, 1.337, -0.3388, 1.41, -0.3388, 1.41, -0.412, 1.337, -0.412, 1.337, 1.411, 1.41, 1.411, 1.41, 1.338, 1.337, 1.338, -0.4134, 1.411, -0.3402, 1.411, -0.3402, 1.338, -0.4134, 1.338, -0.4134, -0.3388, -0.3402, -0.3388, -0.3402, -0.412, -0.4134, -0.412, -0.3388, 3.861, -0.412, 3.861, -0.412, -27.46, -0.3388, -27.46, -0.4134, 3.861, -0.3402, 3.861, -0.3402, -27.46, -0.4134, -27.46, -0.412, 3.861, -0.3388, 3.861, -0.3388, -27.46, -0.412, -27.46, -0.412, 3.861, -0.3388, 3.861, -0.3388, -27.46, -0.412, -27.46, 1.337, 3.861, 1.41, 3.861, 1.41, -27.46, 1.337, -27.46, -0.4134, 3.861, -0.3402, 3.861, -0.3402, -27.46, -0.4134, -27.46, -0.3402, 3.861, -0.4134, 3.861, -0.4134, -27.46, -0.3402, -27.46, 1.411, 3.861, 1.338, 3.861, 1.338, -27.46, 1.411, -27.46, 1.41, 3.861, 1.337, 3.861, 1.337, -27.46, 1.41, -27.46, 1.41, 3.861, 1.337, 3.861, 1.337, -27.46, 1.41, -27.46, 1.337, 3.861, 1.41, 3.861, 1.41, -27.46, 1.337, -27.46, 1.338, 3.861, 1.411, 3.861, 1.411, -27.46, 1.338, -27.46, 0.5841, 0.5855, 0.4982, 0.5855, 0.4982, 0.7496, 0.7482, 0.7496, 0.4982, 0.5855, 0.4123, 0.5855, 0.2482, 0.7496, 0.4982, 0.7496, 0.4982, 0.4137, 0.5841, 0.4137, 0.7482, 0.2496, 0.4982, 0.2496, 0.4123, 0.4137, 0.4982, 0.4137, 0.4982, 0.2496, 0.2482, 0.2496, 0.4123, 0.4996, 0.4123, 0.4137, 0.2482, 0.2496, 0.2482, 0.4996, 0.5841, 0.4137, 0.5841, 0.4996, 0.7482, 0.4996, 0.7482, 0.2496, 0.4123, 0.5855, 0.4123, 0.4996, 0.2482, 0.4996, 0.2482, 0.7496, 0.5841, 0.4996, 0.5841, 0.5855, 0.7482, 0.7496, 0.7482, 0.4996, 0.4123, 0.4996, 0.4982, 0.4996, 0.4982, 0.4137, 0.4123, 0.4137, 0.4982, 0.4996, 0.5841, 0.4996, 0.5841, 0.4137, 0.4982, 0.4137, 0.4123, 0.5855, 0.4982, 0.5855, 0.4982, 0.4996, 0.4123, 0.4996, 0.4982, 0.5855, 0.5841, 0.5855, 0.5841, 0.4996, 0.4982, 0.4996, 0.5855, 3.861, 0.4996, 3.861, 0.4996, -27.42, 0.5855, -27.42, 0.4996, 3.861, 0.4137, 3.861, 0.4137, -27.42, 0.4996, -27.42, 0.4982, 3.861, 0.4123, 3.861, 0.4123, -27.42, 0.4982, -27.42, 0.4123, 3.861, 0.4982, 3.861, 0.4982, -27.42, 0.4123, -27.42, 0.5405, 0.0, 0.625, 0.0, 0.625, 0.25, 0.5405, 0.25, 0.5405, 0.2692, 0.6058, 0.2692, 0.6058, 0.2692, 0.5405, 0.2692, 0.5405, 0.5, 0.625, 0.5, 0.625, 0.75, 0.5405, 0.75, 0.5518, 0.838, 0.5518, 0.764, 0.5518, 0.764, 0.5518, 0.838, 0.2917, 0.5, 0.375, 0.5, 0.375, 0.75, 0.2917, 0.75, 0.7917, 0.5, 0.875, 0.5, 0.875, 0.75, 0.7917, 0.75, 0.5255, 0.9167, 0.5405, 0.9167, 0.5405, 1.0, 0.5255, 1.0, 0.5255, 0.5, 0.5405, 0.5, 0.5405, 0.75, 0.5255, 0.75, 0.3942, 0.4167, 0.3942, 0.3333, 0.3942, 0.3333, 0.3942, 0.4167, 0.5255, 0.0, 0.5405, 0.0, 0.5405, 0.25, 0.5255, 0.25, 0.5518, 0.986, 0.6137, 0.986, 0.625, 1.0, 0.5405, 1.0, 0.6137, 0.838, 0.6137, 0.764, 0.625, 0.75, 0.625, 0.8333, 0.6137, 0.764, 0.5518, 0.764, 0.5405, 0.75, 0.625, 0.75, 0.5518, 0.912, 0.5518, 0.986, 0.5405, 1.0, 0.5405, 0.9167, 0.5518, 0.912, 0.6137, 0.912, 0.6137, 0.986, 0.5518, 0.986, 0.6137, 0.912, 0.6137, 0.986, 0.6137, 0.986, 0.6137, 0.912, 0.5518, 0.764, 0.6137, 0.764, 0.6137, 0.764, 0.5518, 0.764, 0.6137, 0.986, 0.5518, 0.986, 0.5518, 0.986, 0.6137, 0.986, 0.375, 0.0, 0.4704, 0.0, 0.4704, 0.25, 0.375, 0.25, 0.4704, 0.0, 0.5255, 0.0, 0.5255, 0.25, 0.4704, 0.25, 0.4704, 0.4808, 0.3942, 0.4808, 0.3942, 0.4808, 0.4704, 0.4808, 0.3942, 0.4808, 0.3942, 0.4167, 0.3942, 0.4167, 0.3942, 0.4808, 0.375, 0.5, 0.4704, 0.5, 0.4704, 0.75, 0.375, 0.75, 0.4704, 0.5, 0.5255, 0.5, 0.5255, 0.75, 0.4704, 0.75, 0.375, 0.9167, 0.4704, 0.9167, 0.4704, 1.0, 0.375, 1.0, 0.4804, 0.9899, 0.4804, 0.9267, 0.4804, 0.9267, 0.4804, 0.9899, 0.4804, 0.8233, 0.4804, 0.7601, 0.4804, 0.7601, 0.4804, 0.8233, 0.4704, 0.8333, 0.5255, 0.8333, 0.5255, 0.9167, 0.4704, 0.9167, 0.375, 0.75, 0.4704, 0.75, 0.4704, 0.8333, 0.375, 0.8333, 0.375, 0.8333, 0.4704, 0.8333, 0.4704, 0.9167, 0.375, 0.9167, 0.6058, 0.4167, 0.6058, 0.4808, 0.6058, 0.4808, 0.6058, 0.4167, 0.5255, 0.4808, 0.4704, 0.4808, 0.4704, 0.4808, 0.5255, 0.4808, 0.3942, 0.3333, 0.3942, 0.2692, 0.3942, 0.2692, 0.3942, 0.3333, 0.5405, 0.4808, 0.5255, 0.4808, 0.5255, 0.4808, 0.5405, 0.4808, 0.6137, 0.764, 0.6137, 0.838, 0.6137, 0.838, 0.6137, 0.764, 0.6137, 0.838, 0.6137, 0.912, 0.6137, 0.912, 0.6137, 0.838, 0.5518, 0.764, 0.6137, 0.764, 0.6137, 0.838, 0.5518, 0.838, 0.5518, 0.838, 0.6137, 0.838, 0.6137, 0.912, 0.5518, 0.912, 0.5518, 0.764, 0.5518, 0.838, 0.5405, 0.8333, 0.5405, 0.75, 0.5518, 0.838, 0.5518, 0.912, 0.5405, 0.9167, 0.5405, 0.8333, 0.6137, 0.986, 0.6137, 0.912, 0.625, 0.9167, 0.625, 1.0, 0.6137, 0.912, 0.6137, 0.838, 0.625, 0.8333, 0.625, 0.9167, 0.3942, 0.2692, 0.4704, 0.2692, 0.4704, 0.2692, 0.3942, 0.2692, 0.4704, 0.2692, 0.5255, 0.2692, 0.5255, 0.2692, 0.4704, 0.2692, 0.5255, 0.75, 0.5405, 0.75, 0.5405, 0.8333, 0.5255, 0.8333, 0.5255, 0.8333, 0.5405, 0.8333, 0.5405, 0.9167, 0.5255, 0.9167, 0.625, 0.5, 0.7083, 0.5, 0.7083, 0.75, 0.625, 0.75, 0.7083, 0.5, 0.7917, 0.5, 0.7917, 0.75, 0.7083, 0.75, 0.125, 0.5, 0.2083, 0.5, 0.2083, 0.75, 0.125, 0.75, 0.2083, 0.5, 0.2917, 0.5, 0.2917, 0.75, 0.2083, 0.75, 0.5518, 0.986, 0.5518, 0.912, 0.5518, 0.912, 0.5518, 0.986, 0.5518, 0.912, 0.5518, 0.838, 0.5518, 0.838, 0.5518, 0.912, 0.5255, 0.2692, 0.5405, 0.2692, 0.5405, 0.2692, 0.5255, 0.2692, 0.6058, 0.3333, 0.6058, 0.4167, 0.6058, 0.4167, 0.6058, 0.3333, 0.5154, 0.7601, 0.4804, 0.7601, 0.4704, 0.75, 0.5255, 0.75, 0.4804, 0.9899, 0.5154, 0.9899, 0.5255, 1.0, 0.4704, 1.0, 0.4804, 0.9267, 0.4804, 0.9899, 0.4704, 1.0, 0.4704, 0.9167, 0.5154, 0.9899, 0.5154, 0.9267, 0.5255, 0.9167, 0.5255, 1.0, 0.4804, 0.7601, 0.4804, 0.8233, 0.4704, 0.8333, 0.4704, 0.75, 0.5154, 0.8233, 0.5154, 0.7601, 0.5255, 0.75, 0.5255, 0.8333, 0.4804, 0.8233, 0.5154, 0.8233, 0.5255, 0.8333, 0.4704, 0.8333, 0.5154, 0.9267, 0.4804, 0.9267, 0.4704, 0.9167, 0.5255, 0.9167, 0.4804, 0.9267, 0.5154, 0.9267, 0.5154, 0.9899, 0.4804, 0.9899, 0.4804, 0.7601, 0.5154, 0.7601, 0.5154, 0.8233, 0.4804, 0.8233, 0.4804, 0.7601, 0.5154, 0.7601, 0.5154, 0.7601, 0.4804, 0.7601, 0.4804, 0.9267, 0.5154, 0.9267, 0.5154, 0.9267, 0.4804, 0.9267, 0.5154, 0.7601, 0.5154, 0.8233, 0.5154, 0.8233, 0.5154, 0.7601, 0.5154, 0.9267, 0.5154, 0.9899, 0.5154, 0.9899, 0.5154, 0.9267, 0.5154, 0.9899, 0.4804, 0.9899, 0.4804, 0.9899, 0.5154, 0.9899, 0.5154, 0.8233, 0.4804, 0.8233, 0.4804, 0.8233, 0.5154, 0.8233, 0.4704, 0.2692, 0.3942, 0.2692, 0.375, 0.25, 0.4704, 0.25, 0.3942, 0.2692, 0.3942, 0.3333, 0.375, 0.3333, 0.375, 0.25, 0.6058, 0.4808, 0.6058, 0.4167, 0.625, 0.4167, 0.625, 0.5, 0.3942, 0.4808, 0.4704, 0.4808, 0.4704, 0.5, 0.375, 0.5, 0.6058, 0.2692, 0.5405, 0.2692, 0.5405, 0.25, 0.625, 0.25, 0.5405, 0.4808, 0.6058, 0.4808, 0.625, 0.5, 0.5405, 0.5, 0.5405, 0.2692, 0.5255, 0.2692, 0.5255, 0.25, 0.5405, 0.25, 0.5255, 0.2692, 0.4704, 0.2692, 0.4704, 0.25, 0.5255, 0.25, 0.5255, 0.4808, 0.5405, 0.4808, 0.5405, 0.5, 0.5255, 0.5, 0.4704, 0.4808, 0.5255, 0.4808, 0.5255, 0.5, 0.4704, 0.5, 0.3942, 0.4167, 0.3942, 0.4808, 0.375, 0.5, 0.375, 0.4167, 0.3942, 0.3333, 0.3942, 0.4167, 0.375, 0.4167, 0.375, 0.3333, 0.6058, 0.3333, 0.6058, 0.2692, 0.625, 0.25, 0.625, 0.3333, 0.6058, 0.4167, 0.6058, 0.3333, 0.625, 0.3333, 0.625, 0.4167, 0.5405, 0.4167, 0.6058, 0.4167, 0.6058, 0.4808, 0.5405, 0.4808, 0.5255, 0.4167, 0.5405, 0.4167, 0.5405, 0.4808, 0.5255, 0.4808, 0.3942, 0.4167, 0.4704, 0.4167, 0.4704, 0.4808, 0.3942, 0.4808, 0.4704, 0.4167, 0.5255, 0.4167, 0.5255, 0.4808, 0.4704, 0.4808, 0.4704, 0.2692, 0.5255, 0.2692, 0.5255, 0.3333, 0.4704, 0.3333, 0.4704, 0.3333, 0.5255, 0.3333, 0.5255, 0.4167, 0.4704, 0.4167, 0.3942, 0.2692, 0.4704, 0.2692, 0.4704, 0.3333, 0.3942, 0.3333, 0.3942, 0.3333, 0.4704, 0.3333, 0.4704, 0.4167, 0.3942, 0.4167, 0.5255, 0.2692, 0.5405, 0.2692, 0.5405, 0.3333, 0.5255, 0.3333, 0.5255, 0.3333, 0.5405, 0.3333, 0.5405, 0.4167, 0.5255, 0.4167, 0.5405, 0.2692, 0.6058, 0.2692, 0.6058, 0.3333, 0.5405, 0.3333, 0.5405, 0.3333, 0.6058, 0.3333, 0.6058, 0.4167, 0.5405, 0.4167, 0.6058, 0.2692, 0.6058, 0.3333, 0.6058, 0.3333, 0.6058, 0.2692, 0.6058, 0.4808, 0.5405, 0.4808, 0.5405, 0.4808, 0.6058, 0.4808, 0.5417, 0.0, 0.625, 0.0, 0.625, 0.25, 0.5417, 0.25, 0.5417, 0.4375, 0.625, 0.4375, 0.625, 0.5, 0.5417, 0.5, 0.5417, 0.5, 0.625, 0.5, 0.625, 0.75, 0.5417, 0.75, 0.5417, 0.9375, 0.625, 0.9375, 0.625, 1.0, 0.5417, 1.0, 0.3125, 0.5, 0.375, 0.5, 0.375, 0.75, 0.3125, 0.75, 0.8125, 0.5, 0.875, 0.5, 0.875, 0.75, 0.8125, 0.75, 0.625, 0.5, 0.625, 0.4375, 0.625, 0.4375, 0.625, 0.5, 0.6875, 0.5, 0.75, 0.5, 0.75, 0.75, 0.6875, 0.75, 0.75, 0.5, 0.8125, 0.5, 0.8125, 0.75, 0.75, 0.75, 0.125, 0.5, 0.1875, 0.5, 0.1875, 0.75, 0.125, 0.75, 0.1875, 0.5, 0.25, 0.5, 0.25, 0.75, 0.1875, 0.75, 0.25, 0.5, 0.3125, 0.5, 0.3125, 0.75, 0.25, 0.75, 0.5417, 0.75, 0.625, 0.75, 0.625, 0.8125, 0.5417, 0.8125, 0.5417, 0.8125, 0.625, 0.8125, 0.625, 0.875, 0.5417, 0.875, 0.5417, 0.875, 0.625, 0.875, 0.625, 0.9375, 0.5417, 0.9375, 0.5417, 0.25, 0.625, 0.25, 0.625, 0.3125, 0.5417, 0.3125, 0.5417, 0.3125, 0.625, 0.3125, 0.625, 0.375, 0.5417, 0.375, 0.5417, 0.375, 0.625, 0.375, 0.625, 0.4375, 0.5417, 0.4375, 0.625, 0.8125, 0.625, 0.75, 0.625, 0.75, 0.625, 0.8125, 0.625, 0.8125, 0.625, 0.75, 0.625, 0.75, 0.625, 0.8125, 0.625, 0.75, 0.625, 0.5, 0.625, 0.5, 0.625, 0.75, 0.6875, 0.5, 0.6875, 0.75, 0.6875, 0.75, 0.6875, 0.5, 0.4455, -20.3, 0.4227, -20.3, 0.4222, -19.63, 0.4451, -19.63, 0.625, 0.5, 0.625, 0.4375, 0.625, 0.4375, 0.625, 0.5, 0.6875, 0.5, 0.6875, 0.75, 0.6875, 0.75, 0.6875, 0.5, 0.625, 0.75, 0.625, 0.5, 0.625, 0.5, 0.625, 0.75, 0.625, 0.5, 0.6875, 0.5, 0.6875, 0.75, 0.625, 0.75, 0.625, 0.75, 0.625, 0.5, 0.625, 0.5, 0.625, 0.75, 0.625, 0.8125, 0.625, 0.75, 0.625, 0.75, 0.625, 0.8125, 0.625, 0.5, 0.625, 0.4375, 0.625, 0.4375, 0.625, 0.5, 0.375, 0.375, 0.4583, 0.375, 0.4583, 0.4375, 0.375, 0.4375, 0.4583, 0.375, 0.5417, 0.375, 0.5417, 0.4375, 0.4583, 0.4375, 0.375, 0.3125, 0.4583, 0.3125, 0.4583, 0.375, 0.375, 0.375, 0.4583, 0.3125, 0.5417, 0.3125, 0.5417, 0.375, 0.4583, 0.375, 0.375, 0.25, 0.4583, 0.25, 0.4583, 0.3125, 0.375, 0.3125, 0.4583, 0.25, 0.5417, 0.25, 0.5417, 0.3125, 0.4583, 0.3125, 0.375, 0.875, 0.4583, 0.875, 0.4583, 0.9375, 0.375, 0.9375, 0.4583, 0.875, 0.5417, 0.875, 0.5417, 0.9375, 0.4583, 0.9375, 0.375, 0.8125, 0.4583, 0.8125, 0.4583, 0.875, 0.375, 0.875, 0.5417, 0.875, 0.4583, 0.875, 0.4583, 0.875, 0.5417, 0.875, 0.375, 0.75, 0.4583, 0.75, 0.4583, 0.8125, 0.375, 0.8125, 0.4583, 0.75, 0.5417, 0.75, 0.5417, 0.8125, 0.4583, 0.8125, 0.375, 0.9375, 0.4583, 0.9375, 0.4583, 1.0, 0.375, 1.0, 0.4583, 0.9375, 0.5417, 0.9375, 0.5417, 1.0, 0.4583, 1.0, 0.375, 0.5, 0.4583, 0.5, 0.4583, 0.75, 0.375, 0.75, 0.4583, 0.5, 0.5417, 0.5, 0.5417, 0.75, 0.4583, 0.75, 0.375, 0.4375, 0.4583, 0.4375, 0.4583, 0.5, 0.375, 0.5, 0.4583, 0.4375, 0.5417, 0.4375, 0.5417, 0.5, 0.4583, 0.5, 0.375, 0.0, 0.4583, 0.0, 0.4583, 0.25, 0.375, 0.25, 0.4583, 0.0, 0.5417, 0.0, 0.5417, 0.25, 0.4583, 0.25, 0.4583, 0.8125, 0.5417, 0.8125, 0.5417, 0.875, 0.4583, 0.875, 0.4583, 0.8125, 0.5417, 0.8125, 0.5417, 0.8125, 0.4583, 0.8125, 0.5417, 0.8125, 0.5417, 0.875, 0.5417, 0.875, 0.5417, 0.8125, 0.4583, 0.875, 0.4583, 0.8125, 0.4583, 0.8125, 0.4583, 0.875, 0.5417, 0.0, 0.625, 0.0, 0.625, 0.25, 0.5417, 0.25, 0.5417, 0.4375, 0.625, 0.4375, 0.625, 0.5, 0.5417, 0.5, 0.5417, 0.5, 0.625, 0.5, 0.625, 0.75, 0.5417, 0.75, 0.5417, 0.9375, 0.625, 0.9375, 0.625, 1.0, 0.5417, 1.0, 0.3125, 0.5, 0.375, 0.5, 0.375, 0.75, 0.3125, 0.75, 0.8125, 0.5, 0.875, 0.5, 0.875, 0.75, 0.8125, 0.75, 0.625, 0.5, 0.625, 0.4375, 0.625, 0.4375, 0.625, 0.5, 0.6875, 0.5, 0.75, 0.5, 0.75, 0.75, 0.6875, 0.75, 0.75, 0.5, 0.8125, 0.5, 0.8125, 0.75, 0.75, 0.75, 0.125, 0.5, 0.1875, 0.5, 0.1875, 0.75, 0.125, 0.75, 0.1875, 0.5, 0.25, 0.5, 0.25, 0.75, 0.1875, 0.75, 0.25, 0.5, 0.3125, 0.5, 0.3125, 0.75, 0.25, 0.75, 0.5417, 0.75, 0.625, 0.75, 0.625, 0.8125, 0.5417, 0.8125, 0.5417, 0.8125, 0.625, 0.8125, 0.625, 0.875, 0.5417, 0.875, 0.5417, 0.875, 0.625, 0.875, 0.625, 0.9375, 0.5417, 0.9375, 0.5417, 0.25, 0.625, 0.25, 0.625, 0.3125, 0.5417, 0.3125, 0.5417, 0.3125, 0.625, 0.3125, 0.625, 0.375, 0.5417, 0.375, 0.5417, 0.375, 0.625, 0.375, 0.625, 0.4375, 0.5417, 0.4375, 0.625, 0.8125, 0.625, 0.75, 0.625, 0.75, 0.625, 0.8125, 0.625, 0.8125, 0.625, 0.75, 0.625, 0.75, 0.625, 0.8125, 0.625, 0.75, 0.625, 0.5, 0.625, 0.5, 0.625, 0.75, 0.6875, 0.5, 0.6875, 0.75, 0.6875, 0.75, 0.6875, 0.5, 0.5784, -20.3, 0.5555, -20.3, 0.5551, -19.63, 0.5779, -19.63, 0.625, 0.5, 0.625, 0.4375, 0.625, 0.4375, 0.625, 0.5, 0.6875, 0.5, 0.6875, 0.75, 0.6875, 0.75, 0.6875, 0.5, 0.625, 0.75, 0.625, 0.5, 0.625, 0.5, 0.625, 0.75, 0.625, 0.5, 0.6875, 0.5, 0.6875, 0.75, 0.625, 0.75, 0.625, 0.75, 0.625, 0.5, 0.625, 0.5, 0.625, 0.75, 0.625, 0.8125, 0.625, 0.75, 0.625, 0.75, 0.625, 0.8125, 0.625, 0.5, 0.625, 0.4375, 0.625, 0.4375, 0.625, 0.5, 0.375, 0.375, 0.4583, 0.375, 0.4583, 0.4375, 0.375, 0.4375, 0.4583, 0.375, 0.5417, 0.375, 0.5417, 0.4375, 0.4583, 0.4375, 0.375, 0.3125, 0.4583, 0.3125, 0.4583, 0.375, 0.375, 0.375, 0.4583, 0.3125, 0.5417, 0.3125, 0.5417, 0.375, 0.4583, 0.375, 0.375, 0.25, 0.4583, 0.25, 0.4583, 0.3125, 0.375, 0.3125, 0.4583, 0.25, 0.5417, 0.25, 0.5417, 0.3125, 0.4583, 0.3125, 0.375, 0.875, 0.4583, 0.875, 0.4583, 0.9375, 0.375, 0.9375, 0.4583, 0.875, 0.5417, 0.875, 0.5417, 0.9375, 0.4583, 0.9375, 0.375, 0.8125, 0.4583, 0.8125, 0.4583, 0.875, 0.375, 0.875, 0.5417, 0.875, 0.4583, 0.875, 0.4583, 0.875, 0.5417, 0.875, 0.375, 0.75, 0.4583, 0.75, 0.4583, 0.8125, 0.375, 0.8125, 0.4583, 0.75, 0.5417, 0.75, 0.5417, 0.8125, 0.4583, 0.8125, 0.375, 0.9375, 0.4583, 0.9375, 0.4583, 1.0, 0.375, 1.0, 0.4583, 0.9375, 0.5417, 0.9375, 0.5417, 1.0, 0.4583, 1.0, 0.375, 0.5, 0.4583, 0.5, 0.4583, 0.75, 0.375, 0.75, 0.4583, 0.5, 0.5417, 0.5, 0.5417, 0.75, 0.4583, 0.75, 0.375, 0.4375, 0.4583, 0.4375, 0.4583, 0.5, 0.375, 0.5, 0.4583, 0.4375, 0.5417, 0.4375, 0.5417, 0.5, 0.4583, 0.5, 0.375, 0.0, 0.4583, 0.0, 0.4583, 0.25, 0.375, 0.25, 0.4583, 0.0, 0.5417, 0.0, 0.5417, 0.25, 0.4583, 0.25, 0.4583, 0.8125, 0.5417, 0.8125, 0.5417, 0.875, 0.4583, 0.875, 0.4583, 0.8125, 0.5417, 0.8125, 0.5417, 0.8125, 0.4583, 0.8125, 0.5417, 0.8125, 0.5417, 0.875, 0.5417, 0.875, 0.5417, 0.8125, 0.4583, 0.875, 0.4583, 0.8125, 0.4583, 0.8125, 0.4583, 0.875, 0.5405, 0.0, 0.625, 0.0, 0.625, 0.25, 0.5405, 0.25, 0.5405, 0.2692, 0.6058, 0.2692, 0.6058, 0.2692, 0.5405, 0.2692, 0.5405, 0.5, 0.625, 0.5, 0.625, 0.75, 0.5405, 0.75, 0.5518, 0.838, 0.5518, 0.764, 0.5518, 0.764, 0.5518, 0.838, 0.2917, 0.5, 0.375, 0.5, 0.375, 0.75, 0.2917, 0.75, 0.7917, 0.5, 0.875, 0.5, 0.875, 0.75, 0.7917, 0.75, 0.5255, 0.9167, 0.5405, 0.9167, 0.5405, 1.0, 0.5255, 1.0, 0.5255, 0.5, 0.5405, 0.5, 0.5405, 0.75, 0.5255, 0.75, 0.3942, 0.4167, 0.3942, 0.3333, 0.3942, 0.3333, 0.3942, 0.4167, 0.5255, 0.0, 0.5405, 0.0, 0.5405, 0.25, 0.5255, 0.25, 0.5518, 0.986, 0.6137, 0.986, 0.625, 1.0, 0.5405, 1.0, 0.6137, 0.838, 0.6137, 0.764, 0.625, 0.75, 0.625, 0.8333, 0.6137, 0.764, 0.5518, 0.764, 0.5405, 0.75, 0.625, 0.75, 0.5518, 0.912, 0.5518, 0.986, 0.5405, 1.0, 0.5405, 0.9167, 0.5518, 0.912, 0.6137, 0.912, 0.6137, 0.986, 0.5518, 0.986, 0.6137, 0.912, 0.6137, 0.986, 0.6137, 0.986, 0.6137, 0.912, 0.5518, 0.764, 0.6137, 0.764, 0.6137, 0.764, 0.5518, 0.764, 0.6137, 0.986, 0.5518, 0.986, 0.5518, 0.986, 0.6137, 0.986, 0.375, 0.0, 0.4704, 0.0, 0.4704, 0.25, 0.375, 0.25, 0.4704, 0.0, 0.5255, 0.0, 0.5255, 0.25, 0.4704, 0.25, 0.4704, 0.4808, 0.3942, 0.4808, 0.3942, 0.4808, 0.4704, 0.4808, 0.3942, 0.4808, 0.3942, 0.4167, 0.3942, 0.4167, 0.3942, 0.4808, 0.375, 0.5, 0.4704, 0.5, 0.4704, 0.75, 0.375, 0.75, 0.4704, 0.5, 0.5255, 0.5, 0.5255, 0.75, 0.4704, 0.75, 0.375, 0.9167, 0.4704, 0.9167, 0.4704, 1.0, 0.375, 1.0, 0.4804, 0.9899, 0.4804, 0.9267, 0.4804, 0.9267, 0.4804, 0.9899, 0.4804, 0.8233, 0.4804, 0.7601, 0.4804, 0.7601, 0.4804, 0.8233, 0.4704, 0.8333, 0.5255, 0.8333, 0.5255, 0.9167, 0.4704, 0.9167, 0.375, 0.75, 0.4704, 0.75, 0.4704, 0.8333, 0.375, 0.8333, 0.375, 0.8333, 0.4704, 0.8333, 0.4704, 0.9167, 0.375, 0.9167, 0.6058, 0.4167, 0.6058, 0.4808, 0.6058, 0.4808, 0.6058, 0.4167, 0.5255, 0.4808, 0.4704, 0.4808, 0.4704, 0.4808, 0.5255, 0.4808, 0.3942, 0.3333, 0.3942, 0.2692, 0.3942, 0.2692, 0.3942, 0.3333, 0.5405, 0.4808, 0.5255, 0.4808, 0.5255, 0.4808, 0.5405, 0.4808, 0.6137, 0.764, 0.6137, 0.838, 0.6137, 0.838, 0.6137, 0.764, 0.6137, 0.838, 0.6137, 0.912, 0.6137, 0.912, 0.6137, 0.838, 0.5518, 0.764, 0.6137, 0.764, 0.6137, 0.838, 0.5518, 0.838, 0.5518, 0.838, 0.6137, 0.838, 0.6137, 0.912, 0.5518, 0.912, 0.5518, 0.764, 0.5518, 0.838, 0.5405, 0.8333, 0.5405, 0.75, 0.5518, 0.838, 0.5518, 0.912, 0.5405, 0.9167, 0.5405, 0.8333, 0.6137, 0.986, 0.6137, 0.912, 0.625, 0.9167, 0.625, 1.0, 0.6137, 0.912, 0.6137, 0.838, 0.625, 0.8333, 0.625, 0.9167, 0.3942, 0.2692, 0.4704, 0.2692, 0.4704, 0.2692, 0.3942, 0.2692, 0.4704, 0.2692, 0.5255, 0.2692, 0.5255, 0.2692, 0.4704, 0.2692, 0.5255, 0.75, 0.5405, 0.75, 0.5405, 0.8333, 0.5255, 0.8333, 0.5255, 0.8333, 0.5405, 0.8333, 0.5405, 0.9167, 0.5255, 0.9167, 0.625, 0.5, 0.7083, 0.5, 0.7083, 0.75, 0.625, 0.75, 0.7083, 0.5, 0.7917, 0.5, 0.7917, 0.75, 0.7083, 0.75, 0.125, 0.5, 0.2083, 0.5, 0.2083, 0.75, 0.125, 0.75, 0.2083, 0.5, 0.2917, 0.5, 0.2917, 0.75, 0.2083, 0.75, 0.5518, 0.986, 0.5518, 0.912, 0.5518, 0.912, 0.5518, 0.986, 0.5518, 0.912, 0.5518, 0.838, 0.5518, 0.838, 0.5518, 0.912, 0.5255, 0.2692, 0.5405, 0.2692, 0.5405, 0.2692, 0.5255, 0.2692, 0.6058, 0.3333, 0.6058, 0.4167, 0.6058, 0.4167, 0.6058, 0.3333, 0.5154, 0.7601, 0.4804, 0.7601, 0.4704, 0.75, 0.5255, 0.75, 0.4804, 0.9899, 0.5154, 0.9899, 0.5255, 1.0, 0.4704, 1.0, 0.4804, 0.9267, 0.4804, 0.9899, 0.4704, 1.0, 0.4704, 0.9167, 0.5154, 0.9899, 0.5154, 0.9267, 0.5255, 0.9167, 0.5255, 1.0, 0.4804, 0.7601, 0.4804, 0.8233, 0.4704, 0.8333, 0.4704, 0.75, 0.5154, 0.8233, 0.5154, 0.7601, 0.5255, 0.75, 0.5255, 0.8333, 0.4804, 0.8233, 0.5154, 0.8233, 0.5255, 0.8333, 0.4704, 0.8333, 0.5154, 0.9267, 0.4804, 0.9267, 0.4704, 0.9167, 0.5255, 0.9167, 0.4804, 0.9267, 0.5154, 0.9267, 0.5154, 0.9899, 0.4804, 0.9899, 0.4804, 0.7601, 0.5154, 0.7601, 0.5154, 0.8233, 0.4804, 0.8233, 0.4804, 0.7601, 0.5154, 0.7601, 0.5154, 0.7601, 0.4804, 0.7601, 0.4804, 0.9267, 0.5154, 0.9267, 0.5154, 0.9267, 0.4804, 0.9267, 0.5154, 0.7601, 0.5154, 0.8233, 0.5154, 0.8233, 0.5154, 0.7601, 0.5154, 0.9267, 0.5154, 0.9899, 0.5154, 0.9899, 0.5154, 0.9267, 0.5154, 0.9899, 0.4804, 0.9899, 0.4804, 0.9899, 0.5154, 0.9899, 0.5154, 0.8233, 0.4804, 0.8233, 0.4804, 0.8233, 0.5154, 0.8233, 0.4704, 0.2692, 0.3942, 0.2692, 0.375, 0.25, 0.4704, 0.25, 0.3942, 0.2692, 0.3942, 0.3333, 0.375, 0.3333, 0.375, 0.25, 0.6058, 0.4808, 0.6058, 0.4167, 0.625, 0.4167, 0.625, 0.5, 0.3942, 0.4808, 0.4704, 0.4808, 0.4704, 0.5, 0.375, 0.5, 0.6058, 0.2692, 0.5405, 0.2692, 0.5405, 0.25, 0.625, 0.25, 0.5405, 0.4808, 0.6058, 0.4808, 0.625, 0.5, 0.5405, 0.5, 0.5405, 0.2692, 0.5255, 0.2692, 0.5255, 0.25, 0.5405, 0.25, 0.5255, 0.2692, 0.4704, 0.2692, 0.4704, 0.25, 0.5255, 0.25, 0.5255, 0.4808, 0.5405, 0.4808, 0.5405, 0.5, 0.5255, 0.5, 0.4704, 0.4808, 0.5255, 0.4808, 0.5255, 0.5, 0.4704, 0.5, 0.3942, 0.4167, 0.3942, 0.4808, 0.375, 0.5, 0.375, 0.4167, 0.3942, 0.3333, 0.3942, 0.4167, 0.375, 0.4167, 0.375, 0.3333, 0.6058, 0.3333, 0.6058, 0.2692, 0.625, 0.25, 0.625, 0.3333, 0.6058, 0.4167, 0.6058, 0.3333, 0.625, 0.3333, 0.625, 0.4167, 0.5405, 0.4167, 0.6058, 0.4167, 0.6058, 0.4808, 0.5405, 0.4808, 0.5255, 0.4167, 0.5405, 0.4167, 0.5405, 0.4808, 0.5255, 0.4808, 0.3942, 0.4167, 0.4704, 0.4167, 0.4704, 0.4808, 0.3942, 0.4808, 0.4704, 0.4167, 0.5255, 0.4167, 0.5255, 0.4808, 0.4704, 0.4808, 0.4704, 0.2692, 0.5255, 0.2692, 0.5255, 0.3333, 0.4704, 0.3333, 0.4704, 0.3333, 0.5255, 0.3333, 0.5255, 0.4167, 0.4704, 0.4167, 0.3942, 0.2692, 0.4704, 0.2692, 0.4704, 0.3333, 0.3942, 0.3333, 0.3942, 0.3333, 0.4704, 0.3333, 0.4704, 0.4167, 0.3942, 0.4167, 0.5255, 0.2692, 0.5405, 0.2692, 0.5405, 0.3333, 0.5255, 0.3333, 0.5255, 0.3333, 0.5405, 0.3333, 0.5405, 0.4167, 0.5255, 0.4167, 0.5405, 0.2692, 0.6058, 0.2692, 0.6058, 0.3333, 0.5405, 0.3333, 0.5405, 0.3333, 0.6058, 0.3333, 0.6058, 0.4167, 0.5405, 0.4167, 0.6058, 0.2692, 0.6058, 0.3333, 0.6058, 0.3333, 0.6058, 0.2692, 0.6058, 0.4808, 0.5405, 0.4808, 0.5405, 0.4808, 0.6058, 0.4808, 0.5417, 0.0, 0.625, 0.0, 0.625, 0.25, 0.5417, 0.25, 0.5417, 0.4375, 0.625, 0.4375, 0.625, 0.5, 0.5417, 0.5, 0.5417, 0.5, 0.625, 0.5, 0.625, 0.75, 0.5417, 0.75, 0.5417, 0.9375, 0.625, 0.9375, 0.625, 1.0, 0.5417, 1.0, 0.3125, 0.5, 0.375, 0.5, 0.375, 0.75, 0.3125, 0.75, 0.8125, 0.5, 0.875, 0.5, 0.875, 0.75, 0.8125, 0.75, 0.625, 0.5, 0.625, 0.4375, 0.625, 0.4375, 0.625, 0.5, 0.6875, 0.5, 0.75, 0.5, 0.75, 0.75, 0.6875, 0.75, 0.75, 0.5, 0.8125, 0.5, 0.8125, 0.75, 0.75, 0.75, 0.125, 0.5, 0.1875, 0.5, 0.1875, 0.75, 0.125, 0.75, 0.1875, 0.5, 0.25, 0.5, 0.25, 0.75, 0.1875, 0.75, 0.25, 0.5, 0.3125, 0.5, 0.3125, 0.75, 0.25, 0.75, 0.5417, 0.75, 0.625, 0.75, 0.625, 0.8125, 0.5417, 0.8125, 0.5417, 0.8125, 0.625, 0.8125, 0.625, 0.875, 0.5417, 0.875, 0.5417, 0.875, 0.625, 0.875, 0.625, 0.9375, 0.5417, 0.9375, 0.5417, 0.25, 0.625, 0.25, 0.625, 0.3125, 0.5417, 0.3125, 0.5417, 0.3125, 0.625, 0.3125, 0.625, 0.375, 0.5417, 0.375, 0.5417, 0.375, 0.625, 0.375, 0.625, 0.4375, 0.5417, 0.4375, 0.625, 0.8125, 0.625, 0.75, 0.625, 0.75, 0.625, 0.8125, 0.625, 0.8125, 0.625, 0.75, 0.625, 0.75, 0.625, 0.8125, 0.625, 0.75, 0.625, 0.5, 0.625, 0.5, 0.625, 0.75, 0.6875, 0.5, 0.6875, 0.75, 0.6875, 0.75, 0.6875, 0.5, 0.5573, -20.3, 0.5801, -20.3, 0.5802, -19.63, 0.5574, -19.63, 0.625, 0.5, 0.625, 0.4375, 0.625, 0.4375, 0.625, 0.5, 0.6875, 0.5, 0.6875, 0.75, 0.6875, 0.75, 0.6875, 0.5, 0.625, 0.75, 0.625, 0.5, 0.625, 0.5, 0.625, 0.75, 0.625, 0.5, 0.6875, 0.5, 0.6875, 0.75, 0.625, 0.75, 0.625, 0.75, 0.625, 0.5, 0.625, 0.5, 0.625, 0.75, 0.625, 0.8125, 0.625, 0.75, 0.625, 0.75, 0.625, 0.8125, 0.625, 0.5, 0.625, 0.4375, 0.625, 0.4375, 0.625, 0.5, 0.375, 0.375, 0.4583, 0.375, 0.4583, 0.4375, 0.375, 0.4375, 0.4583, 0.375, 0.5417, 0.375, 0.5417, 0.4375, 0.4583, 0.4375, 0.375, 0.3125, 0.4583, 0.3125, 0.4583, 0.375, 0.375, 0.375, 0.4583, 0.3125, 0.5417, 0.3125, 0.5417, 0.375, 0.4583, 0.375, 0.375, 0.25, 0.4583, 0.25, 0.4583, 0.3125, 0.375, 0.3125, 0.4583, 0.25, 0.5417, 0.25, 0.5417, 0.3125, 0.4583, 0.3125, 0.375, 0.875, 0.4583, 0.875, 0.4583, 0.9375, 0.375, 0.9375, 0.4583, 0.875, 0.5417, 0.875, 0.5417, 0.9375, 0.4583, 0.9375, 0.375, 0.8125, 0.4583, 0.8125, 0.4583, 0.875, 0.375, 0.875, 0.5417, 0.875, 0.4583, 0.875, 0.4583, 0.875, 0.5417, 0.875, 0.375, 0.75, 0.4583, 0.75, 0.4583, 0.8125, 0.375, 0.8125, 0.4583, 0.75, 0.5417, 0.75, 0.5417, 0.8125, 0.4583, 0.8125, 0.375, 0.9375, 0.4583, 0.9375, 0.4583, 1.0, 0.375, 1.0, 0.4583, 0.9375, 0.5417, 0.9375, 0.5417, 1.0, 0.4583, 1.0, 0.375, 0.5, 0.4583, 0.5, 0.4583, 0.75, 0.375, 0.75, 0.4583, 0.5, 0.5417, 0.5, 0.5417, 0.75, 0.4583, 0.75, 0.375, 0.4375, 0.4583, 0.4375, 0.4583, 0.5, 0.375, 0.5, 0.4583, 0.4375, 0.5417, 0.4375, 0.5417, 0.5, 0.4583, 0.5, 0.375, 0.0, 0.4583, 0.0, 0.4583, 0.25, 0.375, 0.25, 0.4583, 0.0, 0.5417, 0.0, 0.5417, 0.25, 0.4583, 0.25, 0.4583, 0.8125, 0.5417, 0.8125, 0.5417, 0.875, 0.4583, 0.875, 0.4583, 0.8125, 0.5417, 0.8125, 0.5417, 0.8125, 0.4583, 0.8125, 0.5417, 0.8125, 0.5417, 0.875, 0.5417, 0.875, 0.5417, 0.8125, 0.4583, 0.875, 0.4583, 0.8125, 0.4583, 0.8125, 0.4583, 0.875, 0.5417, 0.0, 0.625, 0.0, 0.625, 0.25, 0.5417, 0.25, 0.5417, 0.4375, 0.625, 0.4375, 0.625, 0.5, 0.5417, 0.5, 0.5417, 0.5, 0.625, 0.5, 0.625, 0.75, 0.5417, 0.75, 0.5417, 0.9375, 0.625, 0.9375, 0.625, 1.0, 0.5417, 1.0, 0.3125, 0.5, 0.375, 0.5, 0.375, 0.75, 0.3125, 0.75, 0.8125, 0.5, 0.875, 0.5, 0.875, 0.75, 0.8125, 0.75, 0.625, 0.5, 0.625, 0.4375, 0.625, 0.4375, 0.625, 0.5, 0.6875, 0.5, 0.75, 0.5, 0.75, 0.75, 0.6875, 0.75, 0.75, 0.5, 0.8125, 0.5, 0.8125, 0.75, 0.75, 0.75, 0.125, 0.5, 0.1875, 0.5, 0.1875, 0.75, 0.125, 0.75, 0.1875, 0.5, 0.25, 0.5, 0.25, 0.75, 0.1875, 0.75, 0.25, 0.5, 0.3125, 0.5, 0.3125, 0.75, 0.25, 0.75, 0.5417, 0.75, 0.625, 0.75, 0.625, 0.8125, 0.5417, 0.8125, 0.5417, 0.8125, 0.625, 0.8125, 0.625, 0.875, 0.5417, 0.875, 0.5417, 0.875, 0.625, 0.875, 0.625, 0.9375, 0.5417, 0.9375, 0.5417, 0.25, 0.625, 0.25, 0.625, 0.3125, 0.5417, 0.3125, 0.5417, 0.3125, 0.625, 0.3125, 0.625, 0.375, 0.5417, 0.375, 0.5417, 0.375, 0.625, 0.375, 0.625, 0.4375, 0.5417, 0.4375, 0.625, 0.8125, 0.625, 0.75, 0.625, 0.75, 0.625, 0.8125, 0.625, 0.8125, 0.625, 0.75, 0.625, 0.75, 0.625, 0.8125, 0.625, 0.75, 0.625, 0.5, 0.625, 0.5, 0.625, 0.75, 0.6875, 0.5, 0.6875, 0.75, 0.6875, 0.75, 0.6875, 0.5, 0.6875, 0.5, 0.6875, 0.75, 0.6875, 0.75, 0.6875, 0.5, 0.625, 0.5, 0.625, 0.4375, 0.625, 0.4375, 0.625, 0.5, 0.6875, 0.5, 0.6875, 0.75, 0.6875, 0.75, 0.6875, 0.5, 0.625, 0.75, 0.625, 0.5, 0.625, 0.5, 0.625, 0.75, 0.625, 0.5, 0.6875, 0.5, 0.6875, 0.75, 0.625, 0.75, 0.625, 0.75, 0.625, 0.5, 0.625, 0.5, 0.625, 0.75, 0.625, 0.8125, 0.625, 0.75, 0.625, 0.75, 0.625, 0.8125, 0.625, 0.5, 0.625, 0.4375, 0.625, 0.4375, 0.625, 0.5, 0.375, 0.375, 0.4583, 0.375, 0.4583, 0.4375, 0.375, 0.4375, 0.4583, 0.375, 0.5417, 0.375, 0.5417, 0.4375, 0.4583, 0.4375, 0.375, 0.3125, 0.4583, 0.3125, 0.4583, 0.375, 0.375, 0.375, 0.4583, 0.3125, 0.5417, 0.3125, 0.5417, 0.375, 0.4583, 0.375, 0.375, 0.25, 0.4583, 0.25, 0.4583, 0.3125, 0.375, 0.3125, 0.4583, 0.25, 0.5417, 0.25, 0.5417, 0.3125, 0.4583, 0.3125, 0.375, 0.875, 0.4583, 0.875, 0.4583, 0.9375, 0.375, 0.9375, 0.4583, 0.875, 0.5417, 0.875, 0.5417, 0.9375, 0.4583, 0.9375, 0.375, 0.8125, 0.4583, 0.8125, 0.4583, 0.875, 0.375, 0.875, 0.5417, 0.875, 0.4583, 0.875, 0.4583, 0.875, 0.5417, 0.875, 0.375, 0.75, 0.4583, 0.75, 0.4583, 0.8125, 0.375, 0.8125, 0.4583, 0.75, 0.5417, 0.75, 0.5417, 0.8125, 0.4583, 0.8125, 0.375, 0.9375, 0.4583, 0.9375, 0.4583, 1.0, 0.375, 1.0, 0.4583, 0.9375, 0.5417, 0.9375, 0.5417, 1.0, 0.4583, 1.0, 0.375, 0.5, 0.4583, 0.5, 0.4583, 0.75, 0.375, 0.75, 0.4583, 0.5, 0.5417, 0.5, 0.5417, 0.75, 0.4583, 0.75, 0.375, 0.4375, 0.4583, 0.4375, 0.4583, 0.5, 0.375, 0.5, 0.4583, 0.4375, 0.5417, 0.4375, 0.5417, 0.5, 0.4583, 0.5, 0.375, 0.0, 0.4583, 0.0, 0.4583, 0.25, 0.375, 0.25, 0.4583, 0.0, 0.5417, 0.0, 0.5417, 0.25, 0.4583, 0.25, 0.4583, 0.8125, 0.5417, 0.8125, 0.5417, 0.875, 0.4583, 0.875, 0.4583, 0.8125, 0.5417, 0.8125, 0.5417, 0.8125, 0.4583, 0.8125, 0.5417, 0.8125, 0.5417, 0.875, 0.5417, 0.875, 0.5417, 0.8125, 0.4583, 0.875, 0.4583, 0.8125, 0.4583, 0.8125, 0.4583, 0.875])
me_cubo.materials.append(mat_base)
me_cubo.materials.append(mat_secundario)
me_cubo.materials.append(mat_premium)
me_cubo.materials.append(mat_magna)
me_cubo.materials.append(mat_dispensador)
me_cubo.materials.append(mat_m_quina)
me_cubo.materials.append(mat_m_quina_oscura)
me_cubo.update()

# ---- objects
ob_techo = bpy.data.objects.new('Techo', me_cubo)

# ---- transforms, parenting, visibility, modifiers, constraints
ob_techo.location = (0.0, 0.0, 4.3)
ob_techo.scale = (5.0, 5.0, 0.135)

# ---- collection membership
col_collection.objects.link(ob_techo)

# ---- scene / render settings (as saved in the file)
scene.frame_start = 1; scene.frame_end = 250; scene.frame_set(1)
scene.render.engine = 'BLENDER_EEVEE_NEXT'
scene.cycles.sampling_pattern = 'TABULATED_SOBOL'
bpy.context.view_layer.update()

# ---- added for rendering (the .blend has no active camera and no usable light): camera, sun
cam_auto = bpy.data.cameras.new('AutoCamera')
cam_auto.lens = 50.0
cam_auto.sensor_width = 36.0
cam_auto.clip_end = 1000.0
ob_auto_camera = bpy.data.objects.new('AutoCamera', cam_auto)
scene.collection.objects.link(ob_auto_camera)
ob_auto_camera.location = (14.0553, -16.8664, 13.6793)
ob_auto_camera.rotation_euler = (1.09748, -7.21219e-08, 0.694738)
scene.camera = ob_auto_camera
light_auto_sun = bpy.data.lights.new('AutoSun', 'SUN')
light_auto_sun.energy = 3.0
light_auto_sun.angle = 0.0523599
ob_auto_sun = bpy.data.objects.new('AutoSun', light_auto_sun)
scene.collection.objects.link(ob_auto_sun)
ob_auto_sun.rotation_euler = (0.872665, 0.174533, 0.523599)
bpy.context.view_layer.update()
